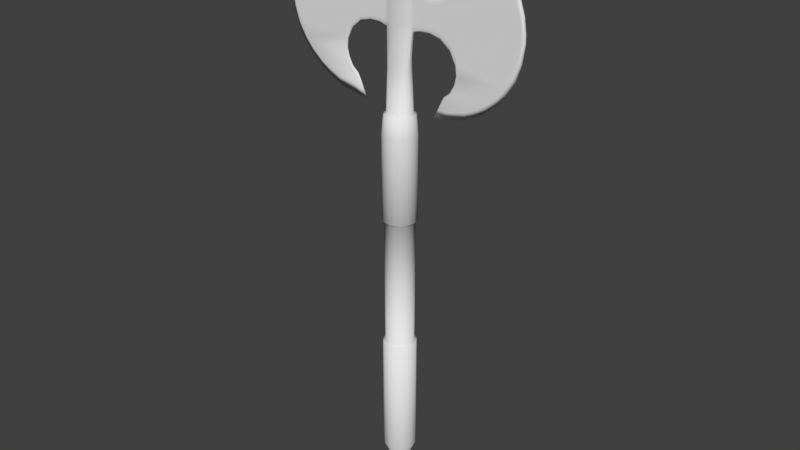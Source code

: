 # Source: Battle_axe.blend  (saved by Blender 2.79.0; exported with 4.5.12 LTS)
import bpy
from mathutils import Matrix  # noqa: F401  (used for matrix-valued properties, if any)

bpy.ops.wm.read_factory_settings(use_empty=True)
scene = bpy.context.scene
scene.name = 'Scene'

# ---- collections
col_collection_1 = bpy.data.collections.new('Collection 1'); scene.collection.children.link(col_collection_1)

# ---- images (referenced by path relative to the original .blend; pixels are not part of the script)
import os
ASSET_DIR = os.environ.get("B2B_ASSET_DIR", "")  # directory of the original .blend (textures are referenced by path, not embedded)
HERE = os.path.dirname(os.path.abspath(__file__))  # packed textures are extracted next to this script under _unpacked/

def load_image(name, relpath, width, height, colorspace="sRGB"):
    """Load a texture the original file referenced (path relative to the .blend, or extracted next to this script)."""
    p = next((c for c in (os.path.join(HERE, relpath), os.path.join(ASSET_DIR, relpath)) if relpath and os.path.exists(c)), "")
    if p:
        img = bpy.data.images.load(p, check_existing=True)
        img.name = name
    else:  # same state as the original file: an image datablock whose file is absent (Cycles renders it pink)
        img = bpy.data.images.new(name, width, height)
        img.source = "FILE"
        img.filepath = "//" + (relpath or name)
    img.colorspace_settings.name = colorspace
    return img
img_untitled = load_image('Untitled', '', 1024, 1024, 'sRGB')

# ---- materials (node trees are filled in below, after node groups)
mat_material = bpy.data.materials.new('Material')
mat_material.alpha_threshold = 0.0
mat_material.roughness = 0.5

# ---- material node trees
mat_material.use_nodes = True; mat_material.node_tree.nodes.clear()
_N = mat_material.node_tree.nodes; _L = mat_material.node_tree.links
n0 = _N.new('ShaderNodeOutputMaterial'); n0.name = 'Material Output'; n0.location = (300, 300)
n1 = _N.new('ShaderNodeBsdfDiffuse'); n1.name = 'Diffuse BSDF'; n1.location = (10, 300)
n2 = _N.new('ShaderNodeTexImage'); n2.name = 'Image Texture'; n2.location = (235, 181)
n2.width = 140
n2.image = img_untitled
_L.new(n1.outputs[0], n0.inputs[0])
n0.is_active_output = True

# ---- world
world_world = bpy.data.worlds.new('World'); scene.world = world_world
world_world.color = (0.05088, 0.05088, 0.05088)
world_world.use_sun_shadow = False
world_world.sun_shadow_jitter_overblur = 0.0
world_world.cycles.sampling_method = 'MANUAL'

# ---- meshes
me_cylinder_003 = bpy.data.meshes.new('Cylinder.003')
me_cylinder_003.from_pydata([(0.1809, -0.4539, -9.704), (0.3403, -0.3474, -9.704), (0.4468, -0.188, -9.704), (0.4842, 8.621e-08, -9.704), (0.4468, 0.188, -9.704), (0.3403, 0.3474, -9.704), (0.1809, 0.4539, -9.704), (0.2394, 0.5952, -9.13), (0.4484, 0.4555, -9.13), (0.5881, 0.2465, -9.13), (0.6371, 4.807e-08, -9.13), (0.5881, -0.2465, -9.13), (0.4484, -0.4555, -9.13), (0.2394, -0.5952, -9.13), (0.1835, 0.4601, -9.449), (0.3451, 0.3522, -9.449), (0.453, 0.1906, -9.449), (0.4909, 8.455e-08, -9.449), (0.453, -0.1906, -9.449), (0.3451, -0.3522, -9.449), (0.1835, -0.4601, -9.449), (0.1783, 0.4476, -9.958), (0.3355, 0.3426, -9.958), (0.4405, 0.1854, -9.958), (0.4774, 8.787e-08, -9.958), (0.4405, -0.1854, -9.958), (0.3355, -0.3426, -9.958), (0.1783, -0.4476, -9.958), (0.1411, 0.3578, -9.72), (0.2668, 0.2738, -9.72), (0.3507, 0.1482, -9.72), (0.3802, 1.128e-07, -9.72), (0.3507, -0.1482, -9.72), (0.2668, -0.2738, -9.72), (0.1411, -0.3578, -9.72), (0.1412, 0.3581, -9.826), (0.267, 0.2741, -9.826), (0.351, 0.1483, -9.826), (0.3805, 1.123e-07, -9.826), (0.351, -0.1483, -9.826), (0.267, -0.2741, -9.826), (0.1412, -0.3581, -9.826), (0.1796, 0.4506, -9.838), (0.3378, 0.3449, -9.838), (0.4435, 0.1867, -9.838), (0.4807, 8.805e-08, -9.838), (0.4435, -0.1867, -9.838), (0.3378, -0.3449, -9.838), (0.1796, -0.4506, -9.838), (0.2394, 0.5952, -4.402), (0.4484, 0.4555, -4.402), (0.5881, 0.2465, -4.402), (0.6371, 4.807e-08, -4.402), (0.5881, -0.2465, -4.402), (0.4484, -0.4555, -4.402), (0.2394, -0.5952, -4.402), (0.2054, 0.513, -4.361), (0.3855, 0.3926, -4.361), (0.5059, 0.2125, -4.361), (0.5482, 6.67e-08, -4.361), (0.5059, -0.2125, -4.361), (0.3855, -0.3926, -4.361), (0.2054, -0.513, -4.361), (0.2167, 0.5403, 0.6725), (0.4065, 0.4135, 0.6725), (0.5332, 0.2238, 0.6725), (0.5778, 6.05e-08, 0.6725), (0.5332, -0.2238, 0.6725), (0.4065, -0.4135, 0.6725), (0.2167, -0.5403, 0.6725), (0.2478, 0.6154, 0.7319), (0.4639, 0.471, 0.7319), (0.6083, 0.2549, 0.7319), (0.659, 3.9e-08, 0.7319), (0.6083, -0.2549, 0.7319), (0.4639, -0.471, 0.7319), (0.2478, -0.6154, 0.7319), (0.2441, 0.6065, 4.031), (0.4571, 0.4642, 4.031), (0.5994, 0.2512, 4.031), (0.6494, 4.3e-08, 4.031), (0.5994, -0.2512, 4.031), (0.4571, -0.4642, 4.031), (0.2441, -0.6065, 4.031), (0.2154, 0.5371, 4.749), (0.404, 0.4111, 4.749), (0.53, 0.2225, 4.749), (0.5742, 6.169e-08, 4.749), (0.53, -0.2225, 4.749), (0.404, -0.4111, 4.749), (0.2154, -0.5371, 4.749), (0.2129, 0.09534, 9.121), (0.3993, 0.07297, 9.121), (0.5239, 0.03949, 9.121), (0.6324, 1.679e-07, 9.151), (0.5239, -0.03949, 9.121), (0.3993, -0.07297, 9.121), (0.2129, -0.09534, 9.121), (0.02511, 0.002398, 10.95), (0.03236, 0.001836, 10.95), (0.0372, 0.0009935, 10.95), (0.0389, 1.69e-07, 10.95), (0.0372, -0.0009931, 10.95), (0.03236, -0.001835, 10.95), (0.02511, -0.002398, 10.95), (0.2138, 0.1168, 7.757), (0.401, 0.08939, 7.757), (0.5261, 0.04838, 7.757), (0.5886, 1.681e-07, 7.71), (0.5261, -0.04838, 7.757), (0.401, -0.08939, 7.757), (0.2138, -0.1168, 7.757), (0.2587, 0.3018, 6.362), (0.3647, 0.231, 6.362), (0.4355, 0.125, 6.362), (0.4603, 4.819e-08, 6.362), (0.4355, -0.125, 6.362), (0.3647, -0.231, 6.362), (0.2587, -0.3018, 6.362), (0.2003, -0.0517, 9.664), (0.376, -0.03957, 9.664), (0.4933, -0.02141, 9.664), (0.5345, 1.729e-07, 9.664), (0.4933, 0.02141, 9.664), (0.376, 0.03957, 9.664), (0.2003, 0.0517, 9.664), (0.08173, 0.06875, 9.512), (0.1541, 0.05262, 9.512), (0.2025, 0.02848, 9.512), (0.2195, 1.731e-07, 9.512), (0.2025, -0.02848, 9.512), (0.1541, -0.05262, 9.512), (0.08173, -0.06875, 9.512), (0.09825, 0.05175, 9.637), (0.1851, 0.03961, 9.637), (0.2431, 0.02144, 9.637), (0.2634, 1.729e-07, 9.637), (0.2431, -0.02144, 9.637), (0.1851, -0.03961, 9.637), (0.09825, -0.05175, 9.637), (0.1319, 0.09465, 9.307), (0.248, 0.07244, 9.307), (0.3256, 0.0392, 9.307), (0.368, 1.735e-07, 9.32), (0.3256, -0.0392, 9.307), (0.248, -0.07244, 9.307), (0.1319, -0.09465, 9.307), (0.8577, 0.03949, 8.966), (0.9674, 1.865e-07, 9.081), (0.8577, -0.03949, 8.966), (0.863, 0.03949, 7.868), (0.9619, 1.676e-07, 7.763), (0.863, -0.03949, 7.868), (1.211, 0.03949, 8.913), (1.28, 1.932e-07, 9.034), (1.211, -0.03949, 8.913), (1.248, 0.03949, 7.881), (1.309, 1.663e-07, 7.775), (1.248, -0.03949, 7.881), (1.699, 0.03949, 8.98), (1.712, 1.884e-07, 9.093), (1.699, -0.03949, 8.98), (1.702, 0.03949, 7.773), (1.719, 1.827e-07, 7.677), (1.702, -0.03949, 7.773), (2.058, 0.03949, 9.217), (2.03, 1.604e-07, 9.303), (2.058, -0.03949, 9.217), (2.106, 0.03949, 7.458), (2.083, 2.21e-07, 7.393), (2.106, -0.03949, 7.458), (2.383, 0.03949, 9.687), (2.318, 1.058e-07, 9.719), (2.383, -0.03949, 9.687), (2.355, 0.03949, 6.979), (2.308, 2.803e-07, 6.961), (2.355, -0.03949, 6.979), (2.456, 0.03949, 10.09), (2.382, 5.801e-08, 10.07), (2.456, -0.03949, 10.09), (2.401, 0.03949, 6.612), (2.35, 3.247e-07, 6.629), (2.401, -0.03949, 6.612), (4.315, 0.03949, 10.08), (4.387, 3.565e-08, 10.24), (4.315, -0.03949, 10.08), (4.273, 0.03949, 6.612), (4.342, 3.476e-07, 6.426), (4.273, -0.03949, 6.612), (4.575, 0.03949, 9.575), (4.674, 1.088e-07, 9.684), (4.575, -0.03949, 9.575), (4.566, 0.03949, 7.098), (4.663, 2.729e-07, 6.961), (4.566, -0.03949, 7.098), (4.758, 0.03949, 9.023), (4.875, 1.901e-07, 9.078), (4.758, -0.03949, 9.023), (4.749, 0.03949, 7.634), (4.865, 1.935e-07, 7.55), (4.749, -0.03949, 7.634), (4.836, 0.03949, 8.504), (4.961, 2.668e-07, 8.507), (4.836, -0.03949, 8.504), (4.841, 0.03949, 8.235), (4.966, 1.047e-07, 8.211), (4.841, -0.03949, 8.235), (2.4, 0.03949, 10.46), (2.333, 8.214e-08, 10.41), (2.4, -0.03949, 10.46), (4.048, 0.03949, 10.42), (4.093, 7.07e-08, 10.61), (4.048, -0.03949, 10.42), (2.236, 0.03949, 10.81), (2.187, 8.542e-08, 10.71), (2.236, -0.03949, 10.81), (3.709, 0.03949, 10.74), (3.721, 7.802e-08, 10.97), (3.709, -0.03949, 10.74), (2.059, 0.03949, 11.0), (2.031, 8.237e-08, 10.88), (2.059, -0.03949, 11.0), (3.303, 0.03949, 11.01), (3.303, 6.445e-08, 11.26), (3.303, -0.03949, 11.01), (1.979, 0.03949, 11.06), (1.96, 1.058e-07, 10.93), (1.979, -0.03949, 11.06), (3.255, 0.03949, 11.06), (3.255, 9.364e-08, 11.29), (3.255, -0.03949, 11.06), (1.864, 0.03949, 11.27), (1.858, 8.028e-08, 11.12), (1.864, -0.03949, 11.27), (2.722, 0.03949, 11.27), (2.636, 8.325e-08, 11.55), (2.722, -0.03949, 11.27), (1.782, 0.03949, 11.42), (1.602, 6.424e-08, 11.71), (1.782, -0.03949, 11.42), (2.381, 0.03949, 11.36), (2.261, 9.218e-08, 11.65), (2.381, -0.03949, 11.36), (2.319, 0.03949, 6.258), (2.276, 3.007e-07, 6.31), (2.319, -0.03949, 6.258), (3.971, 0.03949, 6.258), (4.01, 3.283e-07, 6.037), (3.971, -0.03949, 6.258), (2.14, 0.03949, 5.918), (2.114, 2.878e-07, 6.003), (2.14, -0.03949, 5.918), (3.576, 0.03949, 5.918), (3.575, 3.251e-07, 5.663), (3.576, -0.03949, 5.918), (1.878, 0.03949, 5.692), (1.878, 2.809e-07, 5.8), (1.878, -0.03949, 5.692), (3.223, 0.03949, 5.692), (3.187, 3.22e-07, 5.415), (3.223, -0.03949, 5.692), (1.759, 0.03949, 5.472), (1.771, 2.725e-07, 5.601), (1.759, -0.03949, 5.472), (2.76, 0.03949, 5.472), (2.678, 3.051e-07, 5.173), (2.76, -0.03949, 5.472), (1.678, 0.03949, 5.302), (1.487, 2.805e-07, 4.986), (1.678, -0.03949, 5.302), (2.03, 0.03949, 5.321), (1.875, 2.965e-07, 5.006), (2.03, -0.03949, 5.321), (0.2435, 0.3796, 4.805), (0.3768, 0.2905, 4.805), (0.4659, 0.1572, 4.805), (0.4971, 4.972e-08, 4.805), (0.4659, -0.1572, 4.805), (0.3768, -0.2905, 4.805), (0.2435, -0.3796, 4.805), (0.1257, -0.0366, 10.37), (0.2365, -0.02802, 10.37), (0.3106, -0.01516, 10.37), (0.3366, 1.724e-07, 10.37), (0.3106, 0.01516, 10.37), (0.2365, 0.02802, 10.37), (0.1257, 0.03661, 10.37), (0.6047, 0.04631, 7.783), (0.6018, 0.03949, 9.085), (0.6047, -0.04631, 7.783), (0.6018, -0.03949, 9.085), (0.6757, 1.68e-07, 7.723), (0.6923, 1.722e-07, 9.119), (0.213, 0.09793, 8.957), (0.3995, 0.07495, 8.957), (0.5242, 0.04056, 8.957), (0.5242, -0.04056, 8.957), (0.3995, -0.07495, 8.957), (0.213, -0.09793, 8.957), (0.8583, 0.03949, 8.834), (0.8583, -0.03949, 8.834), (1.215, 0.03949, 8.788), (1.215, -0.03949, 8.788), (1.7, 0.03949, 8.834), (1.7, -0.03949, 8.834), (2.064, 0.03949, 9.005), (2.064, -0.03949, 9.005), (2.38, 0.03949, 9.361), (2.38, -0.03949, 9.361), (2.449, 0.03949, 9.669), (2.449, -0.03949, 9.669), (4.31, 0.03949, 9.658), (4.31, -0.03949, 9.658), (4.574, 0.03949, 9.276), (4.574, -0.03949, 9.276), (4.757, 0.03949, 8.855), (4.757, -0.03949, 8.855), (4.837, 0.03949, 8.471), (4.961, 2.472e-07, 8.471), (4.837, -0.03949, 8.471), (0.6022, 0.04031, 8.928), (0.6022, -0.04031, 8.928), (0.2136, 0.114, 7.933), (0.4008, 0.08728, 7.933), (0.5258, 0.04723, 7.933), (0.5258, -0.04723, 7.933), (0.4008, -0.08728, 7.933), (0.2136, -0.114, 7.933), (0.8623, 0.03949, 8.01), (0.8623, -0.03949, 8.01), (1.243, 0.03949, 8.014), (1.243, -0.03949, 8.014), (1.702, 0.03949, 7.928), (1.702, -0.03949, 7.928), (2.1, 0.03949, 7.685), (2.1, -0.03949, 7.685), (2.358, 0.03949, 7.329), (2.358, -0.03949, 7.329), (2.408, 0.03949, 7.06), (2.408, -0.03949, 7.06), (4.279, 0.03949, 7.059), (4.279, -0.03949, 7.059), (4.567, 0.03949, 7.418), (4.567, -0.03949, 7.418), (4.75, 0.03949, 7.814), (4.75, -0.03949, 7.814), (4.84, 0.03949, 8.27), (4.965, 1.256e-07, 8.249), (4.84, -0.03949, 8.27), (0.6043, 0.04543, 7.951), (0.6043, -0.04543, 7.951), (0.0, 1.688e-07, 10.99), (-0.1809, -0.4539, -9.704), (-0.3403, -0.3474, -9.704), (-0.4468, -0.188, -9.704), (-0.4842, 8.621e-08, -9.704), (-0.4468, 0.188, -9.704), (-0.3403, 0.3474, -9.704), (-0.1809, 0.4539, -9.704), (-0.2394, 0.5952, -9.13), (-0.4484, 0.4555, -9.13), (-0.5881, 0.2465, -9.13), (-0.6371, 4.807e-08, -9.13), (-0.5881, -0.2465, -9.13), (-0.4484, -0.4555, -9.13), (-0.2394, -0.5952, -9.13), (-0.1835, 0.4601, -9.449), (-0.3451, 0.3522, -9.449), (-0.453, 0.1906, -9.449), (-0.4909, 8.455e-08, -9.449), (-0.453, -0.1906, -9.449), (-0.3451, -0.3522, -9.449), (-0.1835, -0.4601, -9.449), (-0.1783, 0.4476, -9.958), (-0.3355, 0.3426, -9.958), (-0.4405, 0.1854, -9.958), (-0.4774, 8.787e-08, -9.958), (-0.4405, -0.1854, -9.958), (-0.3355, -0.3426, -9.958), (-0.1783, -0.4476, -9.958), (-0.1411, 0.3578, -9.72), (-0.2668, 0.2738, -9.72), (-0.3507, 0.1482, -9.72), (-0.3802, 1.128e-07, -9.72), (-0.3507, -0.1482, -9.72), (-0.2668, -0.2738, -9.72), (-0.1411, -0.3578, -9.72), (-0.1412, 0.3581, -9.826), (-0.267, 0.2741, -9.826), (-0.351, 0.1483, -9.826), (-0.3805, 1.123e-07, -9.826), (-0.351, -0.1483, -9.826), (-0.267, -0.2741, -9.826), (-0.1412, -0.3581, -9.826), (-0.1796, 0.4506, -9.838), (-0.3378, 0.3449, -9.838), (-0.4435, 0.1867, -9.838), (-0.4807, 8.805e-08, -9.838), (-0.4435, -0.1867, -9.838), (-0.3378, -0.3449, -9.838), (-0.1796, -0.4506, -9.838), (-0.2394, 0.5952, -4.402), (-0.4484, 0.4555, -4.402), (-0.5881, 0.2465, -4.402), (-0.6371, 4.807e-08, -4.402), (-0.5881, -0.2465, -4.402), (-0.4484, -0.4555, -4.402), (-0.2394, -0.5952, -4.402), (-0.2054, 0.513, -4.361), (-0.3855, 0.3926, -4.361), (-0.5059, 0.2125, -4.361), (-0.5482, 6.67e-08, -4.361), (-0.5059, -0.2125, -4.361), (-0.3855, -0.3926, -4.361), (-0.2054, -0.513, -4.361), (-0.2167, 0.5403, 0.6725), (-0.4065, 0.4135, 0.6725), (-0.5332, 0.2238, 0.6725), (-0.5778, 6.05e-08, 0.6725), (-0.5332, -0.2238, 0.6725), (-0.4065, -0.4135, 0.6725), (-0.2167, -0.5403, 0.6725), (-0.2478, 0.6154, 0.7319), (-0.4639, 0.471, 0.7319), (-0.6083, 0.2549, 0.7319), (-0.659, 3.9e-08, 0.7319), (-0.6083, -0.2549, 0.7319), (-0.4639, -0.471, 0.7319), (-0.2478, -0.6154, 0.7319), (-0.2441, 0.6065, 4.031), (-0.4571, 0.4642, 4.031), (-0.5994, 0.2512, 4.031), (-0.6494, 4.3e-08, 4.031), (-0.5994, -0.2512, 4.031), (-0.4571, -0.4642, 4.031), (-0.2441, -0.6065, 4.031), (-0.2154, 0.5371, 4.749), (-0.404, 0.4111, 4.749), (-0.53, 0.2225, 4.749), (-0.5742, 6.169e-08, 4.749), (-0.53, -0.2225, 4.749), (-0.404, -0.4111, 4.749), (-0.2154, -0.5371, 4.749), (-0.2129, 0.09534, 9.121), (-0.3993, 0.07297, 9.121), (-0.5239, 0.03949, 9.121), (-0.6324, 1.679e-07, 9.151), (-0.5239, -0.03949, 9.121), (-0.3993, -0.07297, 9.121), (-0.2129, -0.09534, 9.121), (-0.02511, 0.002398, 10.95), (-0.03236, 0.001836, 10.95), (-0.0372, 0.0009935, 10.95), (-0.0389, 1.69e-07, 10.95), (-0.0372, -0.0009931, 10.95), (-0.03236, -0.001835, 10.95), (-0.02511, -0.002398, 10.95), (-0.2138, 0.1168, 7.757), (-0.401, 0.08939, 7.757), (-0.5261, 0.04838, 7.757), (-0.5886, 1.681e-07, 7.71), (-0.5261, -0.04838, 7.757), (-0.401, -0.08939, 7.757), (-0.2138, -0.1168, 7.757), (-0.2587, 0.3018, 6.362), (-0.3647, 0.231, 6.362), (-0.4355, 0.125, 6.362), (-0.4603, 4.819e-08, 6.362), (-0.4355, -0.125, 6.362), (-0.3647, -0.231, 6.362), (-0.2587, -0.3018, 6.362), (0.0, 1.83e-07, -10.79), (0.0, 0.05595, 9.664), (0.0, -0.05595, 9.664), (-0.2003, -0.0517, 9.664), (-0.376, -0.03957, 9.664), (-0.4933, -0.02141, 9.664), (-0.5345, 1.729e-07, 9.664), (-0.4933, 0.02141, 9.664), (-0.376, 0.03957, 9.664), (0.0, -0.4912, -9.704), (-0.2003, 0.0517, 9.664), (0.0, 0.4912, -9.704), (0.0, 0.6442, -9.13), (0.0, -0.6442, -9.13), (0.0, -0.498, -9.449), (0.0, 0.498, -9.449), (0.0, -0.4845, -9.958), (0.0, 0.4845, -9.958), (0.0, -0.3873, -9.72), (0.0, 0.3873, -9.72), (0.0, -0.3876, -9.826), (0.0, 0.3876, -9.826), (0.0, -0.4877, -9.838), (0.0, 0.4877, -9.838), (0.0, 0.6442, -4.402), (0.0, -0.6442, -4.402), (0.0, 0.5553, -4.361), (0.0, -0.5553, -4.361), (0.0, 0.5848, 0.6725), (0.0, -0.5848, 0.6725), (0.0, 0.6661, 0.7319), (0.0, -0.6661, 0.7319), (0.0, 0.6564, 4.031), (0.0, -0.6564, 4.031), (0.0, 0.5813, 4.749), (0.0, -0.5813, 4.749), (0.0, 0.1032, 9.121), (0.0, -0.1032, 9.121), (0.0, 0.002596, 10.95), (0.0, -0.002595, 10.95), (0.0, -0.1264, 7.757), (0.0, 0.1264, 7.757), (0.0, -0.3267, 6.362), (0.0, 0.3267, 6.362), (-0.08173, 0.06875, 9.512), (-0.1541, 0.05262, 9.512), (-0.2025, 0.02848, 9.512), (-0.2195, 1.731e-07, 9.512), (-0.2025, -0.02848, 9.512), (-0.1541, -0.05262, 9.512), (-0.08173, -0.06875, 9.512), (0.0, -0.07441, 9.512), (0.0, 0.07441, 9.512), (0.0, 0.05602, 9.637), (-0.09825, 0.05175, 9.637), (-0.1851, 0.03961, 9.637), (-0.2431, 0.02144, 9.637), (-0.2634, 1.729e-07, 9.637), (-0.2431, -0.02144, 9.637), (-0.1851, -0.03961, 9.637), (-0.09825, -0.05175, 9.637), (0.0, -0.05602, 9.637), (-0.1319, 0.09465, 9.307), (-0.248, 0.07244, 9.307), (-0.3256, 0.0392, 9.307), (-0.368, 1.735e-07, 9.32), (-0.3256, -0.0392, 9.307), (-0.248, -0.07244, 9.307), (-0.1319, -0.09465, 9.307), (0.0, -0.1024, 9.307), (0.0, 0.1024, 9.307), (-0.8577, 0.03949, 8.966), (-0.9674, 1.865e-07, 9.081), (-0.8577, -0.03949, 8.966), (-0.863, 0.03949, 7.868), (-0.9619, 1.676e-07, 7.763), (-0.863, -0.03949, 7.868), (-1.211, 0.03949, 8.913), (-1.28, 1.932e-07, 9.034), (-1.211, -0.03949, 8.913), (-1.248, 0.03949, 7.881), (-1.309, 1.663e-07, 7.775), (-1.248, -0.03949, 7.881), (-1.699, 0.03949, 8.98), (-1.712, 1.884e-07, 9.093), (-1.699, -0.03949, 8.98), (-1.702, 0.03949, 7.773), (-1.719, 1.827e-07, 7.677), (-1.702, -0.03949, 7.773), (-2.058, 0.03949, 9.217), (-2.03, 1.604e-07, 9.303), (-2.058, -0.03949, 9.217), (-2.106, 0.03949, 7.458), (-2.083, 2.21e-07, 7.393), (-2.106, -0.03949, 7.458), (-2.383, 0.03949, 9.687), (-2.318, 1.058e-07, 9.719), (-2.383, -0.03949, 9.687), (-2.355, 0.03949, 6.979), (-2.308, 2.803e-07, 6.961), (-2.355, -0.03949, 6.979), (-2.456, 0.03949, 10.09), (-2.382, 5.801e-08, 10.07), (-2.456, -0.03949, 10.09), (-2.401, 0.03949, 6.612), (-2.35, 3.247e-07, 6.629), (-2.401, -0.03949, 6.612), (-4.315, 0.03949, 10.08), (-4.387, 3.565e-08, 10.24), (-4.315, -0.03949, 10.08), (-4.273, 0.03949, 6.612), (-4.342, 3.476e-07, 6.426), (-4.273, -0.03949, 6.612), (-4.575, 0.03949, 9.575), (-4.674, 1.088e-07, 9.684), (-4.575, -0.03949, 9.575), (-4.566, 0.03949, 7.098), (-4.663, 2.729e-07, 6.961), (-4.566, -0.03949, 7.098), (-4.758, 0.03949, 9.023), (-4.875, 1.901e-07, 9.078), (-4.758, -0.03949, 9.023), (-4.749, 0.03949, 7.634), (-4.865, 1.935e-07, 7.55), (-4.749, -0.03949, 7.634), (-4.836, 0.03949, 8.504), (-4.961, 2.668e-07, 8.507), (-4.836, -0.03949, 8.504), (-4.841, 0.03949, 8.235), (-4.966, 1.047e-07, 8.211), (-4.841, -0.03949, 8.235), (-2.4, 0.03949, 10.46), (-2.333, 8.214e-08, 10.41), (-2.4, -0.03949, 10.46), (-4.048, 0.03949, 10.42), (-4.093, 7.07e-08, 10.61), (-4.048, -0.03949, 10.42), (-2.236, 0.03949, 10.81), (-2.187, 8.542e-08, 10.71), (-2.236, -0.03949, 10.81), (-3.709, 0.03949, 10.74), (-3.721, 7.802e-08, 10.97), (-3.709, -0.03949, 10.74), (-2.059, 0.03949, 11.0), (-2.031, 8.237e-08, 10.88), (-2.059, -0.03949, 11.0), (-3.303, 0.03949, 11.01), (-3.303, 6.445e-08, 11.26), (-3.303, -0.03949, 11.01), (-1.979, 0.03949, 11.06), (-1.96, 1.058e-07, 10.93), (-1.979, -0.03949, 11.06), (-3.255, 0.03949, 11.06), (-3.255, 9.364e-08, 11.29), (-3.255, -0.03949, 11.06), (-1.864, 0.03949, 11.27), (-1.858, 8.028e-08, 11.12), (-1.864, -0.03949, 11.27), (-2.722, 0.03949, 11.27), (-2.636, 8.325e-08, 11.55), (-2.722, -0.03949, 11.27), (-1.782, 0.03949, 11.42), (-1.602, 6.424e-08, 11.71), (-1.782, -0.03949, 11.42), (-2.381, 0.03949, 11.36), (-2.261, 9.218e-08, 11.65), (-2.381, -0.03949, 11.36), (-2.319, 0.03949, 6.258), (-2.276, 3.007e-07, 6.31), (-2.319, -0.03949, 6.258), (-3.971, 0.03949, 6.258), (-4.01, 3.283e-07, 6.037), (-3.971, -0.03949, 6.258), (-2.14, 0.03949, 5.918), (-2.114, 2.878e-07, 6.003), (-2.14, -0.03949, 5.918), (-3.576, 0.03949, 5.918), (-3.575, 3.251e-07, 5.663), (-3.576, -0.03949, 5.918), (-1.878, 0.03949, 5.692), (-1.878, 2.809e-07, 5.8), (-1.878, -0.03949, 5.692), (-3.223, 0.03949, 5.692), (-3.187, 3.22e-07, 5.415), (-3.223, -0.03949, 5.692), (-1.759, 0.03949, 5.472), (-1.771, 2.725e-07, 5.601), (-1.759, -0.03949, 5.472), (-2.76, 0.03949, 5.472), (-2.678, 3.051e-07, 5.173), (-2.76, -0.03949, 5.472), (-1.678, 0.03949, 5.302), (-1.487, 2.805e-07, 4.986), (-1.678, -0.03949, 5.302), (-2.03, 0.03949, 5.321), (-1.875, 2.965e-07, 5.006), (-2.03, -0.03949, 5.321), (-0.2435, 0.3796, 4.805), (-0.3768, 0.2905, 4.805), (-0.4659, 0.1572, 4.805), (-0.4971, 4.972e-08, 4.805), (-0.4659, -0.1572, 4.805), (-0.3768, -0.2905, 4.805), (-0.2435, -0.3796, 4.805), (0.0, -0.4108, 4.805), (0.0, 0.4108, 4.805), (0.0, 0.03962, 10.37), (0.0, -0.03962, 10.37), (-0.1257, -0.0366, 10.37), (-0.2365, -0.02802, 10.37), (-0.3106, -0.01516, 10.37), (-0.3366, 1.724e-07, 10.37), (-0.3106, 0.01516, 10.37), (-0.2365, 0.02802, 10.37), (-0.1257, 0.03661, 10.37), (-0.6047, 0.04631, 7.783), (-0.6018, 0.03949, 9.085), (-0.6047, -0.04631, 7.783), (-0.6018, -0.03949, 9.085), (-0.6757, 1.68e-07, 7.723), (-0.6923, 1.722e-07, 9.119), (0.0, 0.106, 8.957), (-0.213, 0.09793, 8.957), (-0.3995, 0.07495, 8.957), (-0.5242, 0.04056, 8.957), (-0.5242, -0.04056, 8.957), (-0.3995, -0.07495, 8.957), (-0.213, -0.09793, 8.957), (0.0, -0.106, 8.957), (-0.8583, 0.03949, 8.834), (-0.8583, -0.03949, 8.834), (-1.215, 0.03949, 8.788), (-1.215, -0.03949, 8.788), (-1.7, 0.03949, 8.834), (-1.7, -0.03949, 8.834), (-2.064, 0.03949, 9.005), (-2.064, -0.03949, 9.005), (-2.38, 0.03949, 9.361), (-2.38, -0.03949, 9.361), (-2.449, 0.03949, 9.669), (-2.449, -0.03949, 9.669), (-4.31, 0.03949, 9.658), (-4.31, -0.03949, 9.658), (-4.574, 0.03949, 9.276), (-4.574, -0.03949, 9.276), (-4.757, 0.03949, 8.855), (-4.757, -0.03949, 8.855), (-4.837, 0.03949, 8.471), (-4.961, 2.472e-07, 8.471), (-4.837, -0.03949, 8.471), (-0.6022, 0.04031, 8.928), (-0.6022, -0.04031, 8.928), (-0.2136, 0.114, 7.933), (-0.4008, 0.08728, 7.933), (-0.5258, 0.04723, 7.933), (-0.5258, -0.04723, 7.933), (-0.4008, -0.08728, 7.933), (-0.2136, -0.114, 7.933), (0.0, -0.1234, 7.933), (-0.8623, 0.03949, 8.01), (-0.8623, -0.03949, 8.01), (-1.243, 0.03949, 8.014), (-1.243, -0.03949, 8.014), (-1.702, 0.03949, 7.928), (-1.702, -0.03949, 7.928), (-2.1, 0.03949, 7.685), (-2.1, -0.03949, 7.685), (-2.358, 0.03949, 7.329), (-2.358, -0.03949, 7.329), (-2.408, 0.03949, 7.06), (-2.408, -0.03949, 7.06), (-4.279, 0.03949, 7.059), (-4.279, -0.03949, 7.059), (-4.567, 0.03949, 7.418), (-4.567, -0.03949, 7.418), (-4.75, 0.03949, 7.814), (-4.75, -0.03949, 7.814), (-4.84, 0.03949, 8.27), (-4.965, 1.256e-07, 8.249), (-4.84, -0.03949, 8.27), (-0.6043, 0.04543, 7.951), (0.0, 0.1234, 7.933), (-0.6043, -0.04543, 7.951)], [], [(692, 507, 91, 293), (351, 100, 99), (351, 101, 100), (351, 102, 101), (351, 103, 102), (351, 104, 103), (351, 510, 104), (523, 524, 133, 126), (490, 482, 6, 28), (494, 42, 21, 488), (20, 13, 484, 485), (19, 12, 13, 20), (18, 11, 12, 19), (17, 10, 11, 18), (16, 9, 10, 17), (15, 8, 9, 16), (14, 7, 8, 15), (471, 488, 21), (486, 14, 6, 482), (14, 15, 5, 6), (15, 16, 4, 5), (16, 17, 3, 4), (17, 18, 2, 3), (18, 19, 1, 2), (19, 20, 0, 1), (490, 28, 35, 492), (471, 27, 487), (471, 26, 27), (471, 25, 26), (471, 24, 25), (471, 23, 24), (471, 22, 23), (471, 21, 22), (6, 5, 29, 28), (5, 4, 30, 29), (4, 3, 31, 30), (3, 2, 32, 31), (2, 1, 33, 32), (1, 0, 34, 33), (483, 495, 49, 7), (35, 28, 29, 36), (494, 492, 35, 42), (41, 34, 489, 491), (40, 33, 34, 41), (39, 32, 33, 40), (38, 31, 32, 39), (37, 30, 31, 38), (36, 29, 30, 37), (36, 37, 44, 43), (37, 38, 45, 44), (38, 39, 46, 45), (39, 40, 47, 46), (40, 41, 48, 47), (41, 491, 493, 48), (495, 497, 56, 49), (35, 36, 43, 42), (21, 42, 43, 22), (20, 485, 480, 0), (27, 48, 493, 487), (26, 47, 48, 27), (25, 46, 47, 26), (24, 45, 46, 25), (23, 44, 45, 24), (22, 43, 44, 23), (486, 483, 7, 14), (13, 55, 496, 484), (12, 54, 55, 13), (11, 53, 54, 12), (10, 52, 53, 11), (9, 51, 52, 10), (8, 50, 51, 9), (7, 49, 50, 8), (497, 499, 63, 56), (55, 62, 498, 496), (54, 61, 62, 55), (53, 60, 61, 54), (52, 59, 60, 53), (51, 58, 59, 52), (50, 57, 58, 51), (49, 56, 57, 50), (499, 501, 70, 63), (62, 69, 500, 498), (61, 68, 69, 62), (60, 67, 68, 61), (59, 66, 67, 60), (58, 65, 66, 59), (57, 64, 65, 58), (56, 63, 64, 57), (501, 503, 77, 70), (69, 76, 502, 500), (68, 75, 76, 69), (67, 74, 75, 68), (66, 73, 74, 67), (65, 72, 73, 66), (64, 71, 72, 65), (63, 70, 71, 64), (503, 505, 84, 77), (76, 83, 504, 502), (75, 82, 83, 76), (74, 81, 82, 75), (73, 80, 81, 74), (72, 79, 80, 73), (71, 78, 79, 72), (70, 77, 78, 71), (676, 514, 112, 273), (83, 90, 506, 504), (82, 89, 90, 83), (81, 88, 89, 82), (80, 87, 88, 81), (79, 86, 87, 80), (78, 85, 86, 79), (77, 84, 85, 78), (512, 105, 112, 514), (298, 97, 508, 699), (297, 96, 97, 298), (350, 289, 152, 329), (291, 287, 150, 151), (96, 296, 95), (320, 288, 147, 299), (291, 151, 152, 289), (293, 91, 92, 294), (281, 103, 104, 280), (282, 102, 103, 281), (283, 101, 102, 282), (284, 100, 101, 283), (285, 99, 100, 284), (286, 98, 99, 285), (677, 509, 98, 286), (351, 99, 98), (105, 106, 113, 112), (106, 107, 114, 113), (107, 108, 115, 114), (108, 109, 116, 115), (109, 110, 117, 116), (110, 111, 118, 117), (111, 511, 513, 118), (280, 104, 510, 678), (541, 140, 91, 507), (279, 118, 513, 675), (278, 117, 118, 279), (277, 116, 117, 278), (276, 115, 116, 277), (275, 114, 115, 276), (274, 113, 114, 275), (273, 112, 113, 274), (124, 134, 133, 125), (123, 135, 134, 124), (122, 136, 135, 123), (121, 137, 136, 122), (120, 138, 137, 121), (119, 139, 138, 120), (119, 473, 532, 139), (541, 523, 126, 140), (150, 156, 157, 151), (146, 132, 522, 540), (145, 131, 132, 146), (144, 130, 131, 145), (143, 129, 130, 144), (142, 128, 129, 143), (141, 127, 128, 142), (140, 126, 127, 141), (125, 133, 524, 472), (132, 139, 532, 522), (131, 138, 139, 132), (130, 137, 138, 131), (129, 136, 137, 130), (128, 135, 136, 129), (127, 134, 135, 128), (126, 133, 134, 127), (140, 141, 92, 91), (141, 142, 93, 92), (142, 143, 94, 93), (143, 144, 95, 94), (144, 145, 96, 95), (145, 146, 97, 96), (146, 540, 508, 97), (351, 98, 509), (147, 148, 154, 153), (299, 147, 153, 301), (152, 151, 157, 158), (292, 148, 147, 288), (292, 290, 149, 148), (148, 149, 155, 154), (331, 158, 164, 333), (153, 154, 160, 159), (155, 161, 160, 154), (301, 153, 159, 303), (329, 152, 158, 331), (158, 157, 163, 164), (333, 164, 170, 335), (159, 160, 166, 165), (161, 167, 166, 160), (303, 159, 165, 305), (157, 156, 162, 163), (167, 173, 172, 166), (169, 168, 174, 175), (165, 166, 172, 171), (335, 170, 176, 337), (164, 163, 169, 170), (163, 162, 168, 169), (175, 181, 182, 176), (175, 174, 180, 181), (172, 173, 179, 178), (169, 175, 176, 170), (186, 187, 247, 246), (305, 165, 171, 307), (184, 183, 210, 211), (188, 182, 245, 248), (185, 184, 211, 212), (187, 188, 248, 247), (184, 190, 189, 183), (307, 171, 177, 309), (337, 176, 182, 339), (188, 187, 193, 194), (181, 244, 245, 182), (186, 192, 193, 187), (172, 178, 177, 171), (309, 177, 183, 311), (192, 198, 199, 193), (183, 177, 207, 210), (339, 182, 188, 341), (313, 189, 195, 315), (194, 193, 199, 200), (190, 196, 195, 189), (184, 185, 191, 190), (311, 183, 189, 313), (198, 204, 205, 199), (341, 188, 194, 343), (315, 195, 201, 317), (200, 199, 205, 206), (196, 202, 201, 195), (190, 191, 197, 196), (317, 201, 202, 318), (343, 194, 200, 345), (196, 197, 203, 202), (318, 202, 203, 319), (209, 215, 214, 208), (345, 200, 206, 348), (207, 208, 214, 213), (212, 211, 217, 218), (178, 208, 207, 177), (209, 212, 218, 215), (178, 179, 209, 208), (215, 221, 220, 214), (179, 185, 212, 209), (213, 214, 220, 219), (218, 217, 223, 224), (211, 210, 216, 217), (215, 218, 224, 221), (224, 223, 229, 230), (210, 207, 213, 216), (223, 222, 228, 229), (220, 221, 227, 226), (217, 216, 222, 223), (230, 229, 235, 236), (216, 213, 219, 222), (226, 227, 233, 232), (219, 220, 226, 225), (222, 219, 225, 228), (232, 238, 237, 231), (221, 224, 230, 227), (234, 231, 237, 240), (226, 232, 231, 225), (232, 233, 239, 238), (228, 225, 231, 234), (229, 228, 234, 235), (238, 241, 240, 237), (227, 230, 236, 233), (238, 239, 242, 241), (236, 235, 241, 242), (235, 234, 240, 241), (243, 249, 250, 244), (233, 236, 242, 239), (245, 244, 250, 251), (248, 245, 251, 254), (243, 246, 252, 249), (181, 180, 243, 244), (180, 186, 246, 243), (246, 247, 253, 252), (253, 254, 260, 259), (251, 250, 256, 257), (254, 251, 257, 260), (249, 252, 258, 255), (247, 248, 254, 253), (258, 259, 265, 264), (259, 260, 266, 265), (256, 255, 261, 262), (252, 253, 259, 258), (250, 249, 255, 256), (265, 266, 272, 271), (264, 265, 271, 270), (256, 262, 263, 257), (262, 268, 269, 263), (268, 271, 272, 269), (255, 258, 264, 261), (260, 257, 263, 266), (262, 261, 267, 268), (268, 267, 270, 271), (261, 264, 270, 267), (266, 263, 269, 272), (0, 480, 489, 34), (84, 273, 274, 85), (85, 274, 275, 86), (86, 275, 276, 87), (87, 276, 277, 88), (88, 277, 278, 89), (89, 278, 279, 90), (90, 279, 675, 506), (505, 676, 273, 84), (119, 280, 678, 473), (472, 677, 286, 125), (125, 286, 285, 124), (124, 285, 284, 123), (123, 284, 283, 122), (122, 283, 282, 121), (121, 282, 281, 120), (120, 281, 280, 119), (94, 95, 290, 292), (94, 292, 288, 93), (108, 291, 289, 109), (295, 93, 288, 320), (108, 107, 287, 291), (325, 109, 289, 350), (95, 296, 321, 290), (324, 295, 320, 349), (197, 316, 319, 203), (347, 318, 319, 348), (191, 314, 316, 197), (346, 317, 318, 347), (344, 315, 317, 346), (185, 312, 314, 191), (340, 311, 313, 342), (342, 313, 315, 344), (179, 310, 312, 185), (309, 311, 307), (173, 308, 310, 179), (337, 341, 312, 308), (334, 305, 307, 336), (167, 306, 308, 173), (332, 303, 305, 334), (161, 304, 306, 167), (149, 300, 302, 155), (330, 301, 303, 332), (155, 302, 304, 161), (328, 299, 301, 330), (322, 293, 294, 323), (323, 294, 295, 324), (349, 320, 299, 328), (325, 296, 297, 326), (290, 321, 300, 149), (326, 297, 298, 327), (327, 298, 699, 729), (752, 692, 293, 322), (512, 752, 322, 105), (111, 327, 729, 511), (110, 326, 327, 111), (109, 325, 326, 110), (287, 349, 328, 150), (106, 323, 324, 107), (105, 322, 323, 106), (150, 328, 330, 156), (156, 330, 332, 162), (162, 332, 334, 168), (168, 334, 336, 174), (174, 336, 338, 180), (180, 338, 340, 186), (192, 342, 344, 198), (186, 340, 342, 192), (198, 344, 346, 204), (204, 346, 347, 205), (205, 347, 348, 206), (107, 324, 349, 287), (296, 325, 350, 321), (316, 345, 348, 319), (314, 343, 345, 316), (312, 341, 343, 314), (341, 337, 339), (310, 308, 312), (306, 335, 337, 308), (304, 333, 335, 306), (300, 329, 331, 302), (302, 331, 333, 304), (321, 350, 329, 300), (338, 336, 340), (336, 307, 311, 340), (297, 296, 96), (93, 295, 92), (294, 92, 295), (692, 693, 443, 507), (351, 451, 452), (351, 452, 453), (351, 453, 454), (351, 454, 455), (351, 455, 456), (351, 456, 510), (523, 515, 525, 524), (490, 380, 358, 482), (494, 488, 373, 394), (372, 485, 484, 365), (371, 372, 365, 364), (370, 371, 364, 363), (369, 370, 363, 362), (368, 369, 362, 361), (367, 368, 361, 360), (366, 367, 360, 359), (471, 373, 488), (486, 482, 358, 366), (366, 358, 357, 367), (367, 357, 356, 368), (368, 356, 355, 369), (369, 355, 354, 370), (370, 354, 353, 371), (371, 353, 352, 372), (490, 492, 387, 380), (471, 487, 379), (471, 379, 378), (471, 378, 377), (471, 377, 376), (471, 376, 375), (471, 375, 374), (471, 374, 373), (358, 380, 381, 357), (357, 381, 382, 356), (356, 382, 383, 355), (355, 383, 384, 354), (354, 384, 385, 353), (353, 385, 386, 352), (483, 359, 401, 495), (387, 388, 381, 380), (494, 394, 387, 492), (393, 491, 489, 386), (392, 393, 386, 385), (391, 392, 385, 384), (390, 391, 384, 383), (389, 390, 383, 382), (388, 389, 382, 381), (388, 395, 396, 389), (389, 396, 397, 390), (390, 397, 398, 391), (391, 398, 399, 392), (392, 399, 400, 393), (393, 400, 493, 491), (495, 401, 408, 497), (387, 394, 395, 388), (373, 374, 395, 394), (372, 352, 480, 485), (379, 487, 493, 400), (378, 379, 400, 399), (377, 378, 399, 398), (376, 377, 398, 397), (375, 376, 397, 396), (374, 375, 396, 395), (486, 366, 359, 483), (365, 484, 496, 407), (364, 365, 407, 406), (363, 364, 406, 405), (362, 363, 405, 404), (361, 362, 404, 403), (360, 361, 403, 402), (359, 360, 402, 401), (497, 408, 415, 499), (407, 496, 498, 414), (406, 407, 414, 413), (405, 406, 413, 412), (404, 405, 412, 411), (403, 404, 411, 410), (402, 403, 410, 409), (401, 402, 409, 408), (499, 415, 422, 501), (414, 498, 500, 421), (413, 414, 421, 420), (412, 413, 420, 419), (411, 412, 419, 418), (410, 411, 418, 417), (409, 410, 417, 416), (408, 409, 416, 415), (501, 422, 429, 503), (421, 500, 502, 428), (420, 421, 428, 427), (419, 420, 427, 426), (418, 419, 426, 425), (417, 418, 425, 424), (416, 417, 424, 423), (415, 416, 423, 422), (503, 429, 436, 505), (428, 502, 504, 435), (427, 428, 435, 434), (426, 427, 434, 433), (425, 426, 433, 432), (424, 425, 432, 431), (423, 424, 431, 430), (422, 423, 430, 429), (676, 668, 464, 514), (435, 504, 506, 442), (434, 435, 442, 441), (433, 434, 441, 440), (432, 433, 440, 439), (431, 432, 439, 438), (430, 431, 438, 437), (429, 430, 437, 436), (512, 514, 464, 457), (698, 699, 508, 449), (697, 698, 449, 448), (753, 731, 547, 688), (690, 546, 545, 686), (448, 447, 696), (721, 700, 542, 687), (690, 688, 547, 546), (693, 694, 444, 443), (680, 679, 456, 455), (681, 680, 455, 454), (682, 681, 454, 453), (683, 682, 453, 452), (684, 683, 452, 451), (685, 684, 451, 450), (677, 685, 450, 509), (351, 450, 451), (457, 464, 465, 458), (458, 465, 466, 459), (459, 466, 467, 460), (460, 467, 468, 461), (461, 468, 469, 462), (462, 469, 470, 463), (463, 470, 513, 511), (679, 678, 510, 456), (541, 507, 443, 533), (674, 675, 513, 470), (673, 674, 470, 469), (672, 673, 469, 468), (671, 672, 468, 467), (670, 671, 467, 466), (669, 670, 466, 465), (668, 669, 465, 464), (479, 481, 525, 526), (478, 479, 526, 527), (477, 478, 527, 528), (476, 477, 528, 529), (475, 476, 529, 530), (474, 475, 530, 531), (474, 531, 532, 473), (541, 533, 515, 523), (545, 546, 552, 551), (539, 540, 522, 521), (538, 539, 521, 520), (537, 538, 520, 519), (536, 537, 519, 518), (535, 536, 518, 517), (534, 535, 517, 516), (533, 534, 516, 515), (481, 472, 524, 525), (521, 522, 532, 531), (520, 521, 531, 530), (519, 520, 530, 529), (518, 519, 529, 528), (517, 518, 528, 527), (516, 517, 527, 526), (515, 516, 526, 525), (533, 443, 444, 534), (534, 444, 445, 535), (535, 445, 446, 536), (536, 446, 447, 537), (537, 447, 448, 538), (538, 448, 449, 539), (539, 449, 508, 540), (351, 509, 450), (542, 548, 549, 543), (700, 702, 548, 542), (547, 553, 552, 546), (691, 687, 542, 543), (691, 543, 544, 689), (543, 549, 550, 544), (733, 735, 559, 553), (548, 554, 555, 549), (550, 549, 555, 556), (702, 704, 554, 548), (731, 733, 553, 547), (553, 559, 558, 552), (735, 737, 565, 559), (554, 560, 561, 555), (556, 555, 561, 562), (704, 706, 560, 554), (552, 558, 557, 551), (562, 561, 567, 568), (564, 570, 569, 563), (560, 566, 567, 561), (737, 739, 571, 565), (559, 565, 564, 558), (558, 564, 563, 557), (570, 571, 577, 576), (570, 576, 575, 569), (567, 573, 574, 568), (564, 565, 571, 570), (581, 641, 642, 582), (706, 708, 566, 560), (579, 606, 605, 578), (583, 643, 640, 577), (580, 607, 606, 579), (582, 642, 643, 583), (579, 578, 584, 585), (708, 710, 572, 566), (739, 741, 577, 571), (583, 589, 588, 582), (576, 577, 640, 639), (581, 582, 588, 587), (567, 566, 572, 573), (710, 712, 578, 572), (587, 588, 594, 593), (578, 605, 602, 572), (741, 743, 583, 577), (714, 716, 590, 584), (589, 595, 594, 588), (585, 584, 590, 591), (579, 585, 586, 580), (712, 714, 584, 578), (593, 594, 600, 599), (743, 745, 589, 583), (716, 718, 596, 590), (595, 601, 600, 594), (591, 590, 596, 597), (585, 591, 592, 586), (718, 719, 597, 596), (745, 747, 595, 589), (591, 597, 598, 592), (719, 720, 598, 597), (604, 603, 609, 610), (747, 750, 601, 595), (602, 608, 609, 603), (607, 613, 612, 606), (573, 572, 602, 603), (604, 610, 613, 607), (573, 603, 604, 574), (610, 609, 615, 616), (574, 604, 607, 580), (608, 614, 615, 609), (613, 619, 618, 612), (606, 612, 611, 605), (610, 616, 619, 613), (619, 625, 624, 618), (605, 611, 608, 602), (618, 624, 623, 617), (615, 621, 622, 616), (612, 618, 617, 611), (625, 631, 630, 624), (611, 617, 614, 608), (621, 627, 628, 622), (614, 620, 621, 615), (617, 623, 620, 614), (627, 626, 632, 633), (616, 622, 625, 619), (629, 635, 632, 626), (621, 620, 626, 627), (627, 633, 634, 628), (623, 629, 626, 620), (624, 630, 629, 623), (633, 632, 635, 636), (622, 628, 631, 625), (633, 636, 637, 634), (631, 637, 636, 630), (630, 636, 635, 629), (638, 639, 645, 644), (628, 634, 637, 631), (640, 646, 645, 639), (643, 649, 646, 640), (638, 644, 647, 641), (576, 639, 638, 575), (575, 638, 641, 581), (641, 647, 648, 642), (648, 654, 655, 649), (646, 652, 651, 645), (649, 655, 652, 646), (644, 650, 653, 647), (642, 648, 649, 643), (653, 659, 660, 654), (654, 660, 661, 655), (651, 657, 656, 650), (647, 653, 654, 648), (645, 651, 650, 644), (660, 666, 667, 661), (659, 665, 666, 660), (651, 652, 658, 657), (657, 658, 664, 663), (663, 664, 667, 666), (650, 656, 659, 653), (655, 661, 658, 652), (657, 663, 662, 656), (663, 666, 665, 662), (656, 662, 665, 659), (661, 667, 664, 658), (352, 386, 489, 480), (436, 437, 669, 668), (437, 438, 670, 669), (438, 439, 671, 670), (439, 440, 672, 671), (440, 441, 673, 672), (441, 442, 674, 673), (442, 506, 675, 674), (505, 436, 668, 676), (474, 473, 678, 679), (472, 481, 685, 677), (481, 479, 684, 685), (479, 478, 683, 684), (478, 477, 682, 683), (477, 476, 681, 682), (476, 475, 680, 681), (475, 474, 679, 680), (446, 691, 689, 447), (446, 445, 687, 691), (460, 461, 688, 690), (695, 721, 687, 445), (460, 690, 686, 459), (726, 753, 688, 461), (447, 689, 722, 696), (725, 751, 721, 695), (592, 598, 720, 717), (749, 750, 720, 719), (586, 592, 717, 715), (748, 749, 719, 718), (746, 748, 718, 716), (580, 586, 715, 713), (742, 744, 714, 712), (744, 746, 716, 714), (574, 580, 713, 711), (710, 708, 712), (568, 574, 711, 709), (739, 709, 713, 743), (736, 738, 708, 706), (562, 568, 709, 707), (734, 736, 706, 704), (556, 562, 707, 705), (544, 550, 703, 701), (732, 734, 704, 702), (550, 556, 705, 703), (730, 732, 702, 700), (723, 724, 694, 693), (724, 725, 695, 694), (751, 730, 700, 721), (726, 727, 697, 696), (689, 544, 701, 722), (727, 728, 698, 697), (728, 729, 699, 698), (752, 723, 693, 692), (512, 457, 723, 752), (463, 511, 729, 728), (462, 463, 728, 727), (461, 462, 727, 726), (686, 545, 730, 751), (458, 459, 725, 724), (457, 458, 724, 723), (545, 551, 732, 730), (551, 557, 734, 732), (557, 563, 736, 734), (563, 569, 738, 736), (569, 575, 740, 738), (575, 581, 742, 740), (587, 593, 746, 744), (581, 587, 744, 742), (593, 599, 748, 746), (599, 600, 749, 748), (600, 601, 750, 749), (459, 686, 751, 725), (696, 722, 753, 726), (717, 720, 750, 747), (715, 717, 747, 745), (713, 715, 745, 743), (743, 741, 739), (711, 713, 709), (707, 709, 739, 737), (705, 707, 737, 735), (701, 703, 733, 731), (703, 705, 735, 733), (722, 701, 731, 753), (740, 742, 738), (738, 742, 712, 708), (697, 448, 696), (445, 444, 695), (694, 695, 444)])
me_cylinder_003.polygons.foreach_set('use_smooth', [True] * 776)
_uv = me_cylinder_003.uv_layers.new(name='UVMap')
_uv.uv.foreach_set('vector', [0.7526, 0.8239, 0.7526, 0.8332, 0.7404, 0.8333, 0.7404, 0.8239, 0.6868, 0.2468, 0.6823, 0.2372, 0.683, 0.2374, 0.6868, 0.2468, 0.6819, 0.2371, 0.6823, 0.2372, 0.7027, 0.1241, 0.7086, 0.1154, 0.7091, 0.1153, 0.7027, 0.1241, 0.7079, 0.1154, 0.7086, 0.1154, 0.8585, 0.9435, 0.8601, 0.9407, 0.8606, 0.9406, 0.8585, 0.9435, 0.8585, 0.9407, 0.8601, 0.9407, 0.7526, 0.8556, 0.7526, 0.863, 0.7468, 0.863, 0.7479, 0.8557, 0.5427, 0.4286, 0.5427, 0.4353, 0.5325, 0.4346, 0.5332, 0.4281, 0.5427, 0.4164, 0.5342, 0.4161, 0.5349, 0.4105, 0.5427, 0.4111, 0.6586, 0.4478, 0.6599, 0.4669, 0.6476, 0.4673, 0.6476, 0.448, 0.6701, 0.4466, 0.6727, 0.4659, 0.6599, 0.4669, 0.6586, 0.4478, 0.6817, 0.4446, 0.6859, 0.4643, 0.6727, 0.4659, 0.6701, 0.4466, 0.693, 0.4419, 0.6993, 0.462, 0.6859, 0.4643, 0.6817, 0.4446, 0.5081, 0.4457, 0.5042, 0.4662, 0.4901, 0.4642, 0.4962, 0.4427, 0.5199, 0.4478, 0.5175, 0.4675, 0.5042, 0.4662, 0.5081, 0.4457, 0.5315, 0.4491, 0.5303, 0.4683, 0.5175, 0.4675, 0.5199, 0.4478, 0.5427, 0.3645, 0.5427, 0.4111, 0.5349, 0.4105, 0.5427, 0.4493, 0.5315, 0.4491, 0.5325, 0.4346, 0.5427, 0.4353, 0.5315, 0.4491, 0.5199, 0.4478, 0.522, 0.4332, 0.5325, 0.4346, 0.5199, 0.4478, 0.5081, 0.4457, 0.5115, 0.4309, 0.522, 0.4332, 0.5081, 0.4457, 0.4962, 0.4427, 0.5008, 0.4272, 0.5115, 0.4309, 0.693, 0.4419, 0.6817, 0.4446, 0.6783, 0.4302, 0.6892, 0.4268, 0.6817, 0.4446, 0.6701, 0.4466, 0.6678, 0.4322, 0.6783, 0.4302, 0.6701, 0.4466, 0.6586, 0.4478, 0.6575, 0.4333, 0.6678, 0.4322, 0.5427, 0.4286, 0.5332, 0.4281, 0.5337, 0.4212, 0.5427, 0.4222, 0.6476, 0.3645, 0.6554, 0.4098, 0.6476, 0.4103, 0.6476, 0.3645, 0.6635, 0.4083, 0.6554, 0.4098, 0.6476, 0.3645, 0.6721, 0.4058, 0.6635, 0.4083, 0.6476, 0.3645, 0.6814, 0.4019, 0.6721, 0.4058, 0.5427, 0.3645, 0.5181, 0.4064, 0.5085, 0.4024, 0.5427, 0.3645, 0.5267, 0.409, 0.5181, 0.4064, 0.5427, 0.3645, 0.5349, 0.4105, 0.5267, 0.409, 0.5325, 0.4346, 0.522, 0.4332, 0.5232, 0.4268, 0.5332, 0.4281, 0.522, 0.4332, 0.5115, 0.4309, 0.5133, 0.4248, 0.5232, 0.4268, 0.5115, 0.4309, 0.5008, 0.4272, 0.504, 0.4219, 0.5133, 0.4248, 0.6892, 0.4268, 0.6783, 0.4302, 0.6767, 0.4237, 0.6859, 0.4208, 0.6783, 0.4302, 0.6678, 0.4322, 0.6669, 0.4259, 0.6767, 0.4237, 0.6678, 0.4322, 0.6575, 0.4333, 0.657, 0.4273, 0.6669, 0.4259, 0.5427, 0.4686, 0.5426, 0.7022, 0.53, 0.7024, 0.5303, 0.4683, 0.5337, 0.4212, 0.5332, 0.4281, 0.5232, 0.4268, 0.5242, 0.4201, 0.5427, 0.4164, 0.5427, 0.4222, 0.5337, 0.4212, 0.5342, 0.4161, 0.6564, 0.4207, 0.657, 0.4273, 0.6476, 0.4278, 0.6476, 0.4214, 0.6655, 0.4193, 0.6669, 0.4259, 0.657, 0.4273, 0.6564, 0.4207, 0.6748, 0.4171, 0.6767, 0.4237, 0.6669, 0.4259, 0.6655, 0.4193, 0.6841, 0.4147, 0.6859, 0.4208, 0.6767, 0.4237, 0.6748, 0.4171, 0.5147, 0.418, 0.5133, 0.4248, 0.504, 0.4219, 0.5055, 0.4159, 0.5242, 0.4201, 0.5232, 0.4268, 0.5133, 0.4248, 0.5147, 0.418, 0.5242, 0.4201, 0.5147, 0.418, 0.5162, 0.4123, 0.5254, 0.4146, 0.5147, 0.418, 0.5055, 0.4159, 0.5059, 0.4095, 0.5162, 0.4123, 0.6841, 0.4147, 0.6748, 0.4171, 0.6737, 0.4116, 0.6839, 0.4089, 0.6748, 0.4171, 0.6655, 0.4193, 0.6647, 0.4138, 0.6737, 0.4116, 0.6655, 0.4193, 0.6564, 0.4207, 0.6559, 0.4152, 0.6647, 0.4138, 0.6564, 0.4207, 0.6476, 0.4214, 0.6476, 0.4156, 0.6559, 0.4152, 0.5426, 0.7022, 0.5426, 0.708, 0.53, 0.7078, 0.53, 0.7024, 0.5337, 0.4212, 0.5242, 0.4201, 0.5254, 0.4146, 0.5342, 0.4161, 0.5349, 0.4105, 0.5342, 0.4161, 0.5254, 0.4146, 0.5267, 0.409, 0.6586, 0.4478, 0.6476, 0.448, 0.6476, 0.4341, 0.6575, 0.4333, 0.6554, 0.4098, 0.6559, 0.4152, 0.6476, 0.4156, 0.6476, 0.4103, 0.6635, 0.4083, 0.6647, 0.4138, 0.6559, 0.4152, 0.6554, 0.4098, 0.6721, 0.4058, 0.6737, 0.4116, 0.6647, 0.4138, 0.6635, 0.4083, 0.6814, 0.4019, 0.6839, 0.4089, 0.6737, 0.4116, 0.6721, 0.4058, 0.5181, 0.4064, 0.5162, 0.4123, 0.5059, 0.4095, 0.5085, 0.4024, 0.5267, 0.409, 0.5254, 0.4146, 0.5162, 0.4123, 0.5181, 0.4064, 0.5427, 0.4493, 0.5427, 0.4686, 0.5303, 0.4683, 0.5315, 0.4491, 0.6599, 0.4669, 0.6599, 0.702, 0.6476, 0.7018, 0.6476, 0.4673, 0.6727, 0.4659, 0.6724, 0.7019, 0.6599, 0.702, 0.6599, 0.4669, 0.6859, 0.4643, 0.6854, 0.702, 0.6724, 0.7019, 0.6727, 0.4659, 0.6993, 0.462, 0.6991, 0.7032, 0.6854, 0.702, 0.6859, 0.4643, 0.5042, 0.4662, 0.5046, 0.7029, 0.4917, 0.7042, 0.4901, 0.4642, 0.5175, 0.4675, 0.5173, 0.7025, 0.5046, 0.7029, 0.5042, 0.4662, 0.5303, 0.4683, 0.53, 0.7024, 0.5173, 0.7025, 0.5175, 0.4675, 0.5426, 0.708, 0.5425, 0.9988, 0.5304, 0.9988, 0.53, 0.7078, 0.6599, 0.702, 0.6599, 0.707, 0.6476, 0.7074, 0.6476, 0.7018, 0.6724, 0.7019, 0.6724, 0.7072, 0.6599, 0.707, 0.6599, 0.702, 0.6854, 0.702, 0.6852, 0.7076, 0.6724, 0.7072, 0.6724, 0.7019, 0.6991, 0.7032, 0.6977, 0.7087, 0.6852, 0.7076, 0.6854, 0.702, 0.5046, 0.7029, 0.505, 0.708, 0.4931, 0.709, 0.4917, 0.7042, 0.5173, 0.7025, 0.5174, 0.7078, 0.505, 0.708, 0.5046, 0.7029, 0.53, 0.7024, 0.53, 0.7078, 0.5174, 0.7078, 0.5173, 0.7025, 0.7526, 0.3676, 0.7526, 0.3732, 0.7401, 0.373, 0.7401, 0.3679, 0.6599, 0.707, 0.6597, 0.9997, 0.6476, 0.9997, 0.6476, 0.7074, 0.6724, 0.7072, 0.6722, 0.9997, 0.6597, 0.9997, 0.6599, 0.707, 0.6852, 0.7076, 0.6847, 0.9997, 0.6722, 0.9997, 0.6724, 0.7072, 0.6977, 0.7087, 0.6972, 0.9997, 0.6847, 0.9997, 0.6852, 0.7076, 0.505, 0.708, 0.5055, 0.9988, 0.4924, 0.9988, 0.4931, 0.709, 0.5174, 0.7078, 0.518, 0.9988, 0.5055, 0.9988, 0.505, 0.708, 0.53, 0.7078, 0.5304, 0.9988, 0.518, 0.9988, 0.5174, 0.7078, 0.7526, 0.3732, 0.7526, 0.5362, 0.7399, 0.5364, 0.7401, 0.373, 0.8712, 0.3668, 0.8712, 0.3722, 0.8585, 0.3723, 0.8585, 0.3666, 0.8838, 0.3668, 0.8839, 0.372, 0.8712, 0.3722, 0.8712, 0.3668, 0.896, 0.3663, 0.8964, 0.3714, 0.8839, 0.372, 0.8838, 0.3668, 0.9077, 0.3645, 0.9093, 0.3695, 0.8964, 0.3714, 0.896, 0.3663, 0.7149, 0.3667, 0.7143, 0.3721, 0.7005, 0.3701, 0.7023, 0.3645, 0.7276, 0.3675, 0.7274, 0.3728, 0.7143, 0.3721, 0.7149, 0.3667, 0.7401, 0.3679, 0.7401, 0.373, 0.7274, 0.3728, 0.7276, 0.3675, 0.7526, 0.5362, 0.7526, 0.5709, 0.7419, 0.5717, 0.7399, 0.5364, 0.8712, 0.3722, 0.8711, 0.5329, 0.8585, 0.5327, 0.8585, 0.3723, 0.8839, 0.372, 0.8843, 0.5334, 0.8711, 0.5329, 0.8712, 0.3722, 0.8964, 0.3714, 0.8976, 0.5342, 0.8843, 0.5334, 0.8839, 0.372, 0.9093, 0.3695, 0.9111, 0.5352, 0.8976, 0.5342, 0.8964, 0.3714, 0.7143, 0.3721, 0.7134, 0.5381, 0.6998, 0.5394, 0.7005, 0.3701, 0.7274, 0.3728, 0.7268, 0.5371, 0.7134, 0.5381, 0.7143, 0.3721, 0.7401, 0.373, 0.7399, 0.5364, 0.7268, 0.5371, 0.7274, 0.3728, 0.7526, 0.5808, 0.7526, 0.6736, 0.7378, 0.6737, 0.7376, 0.5801, 0.8711, 0.5329, 0.8691, 0.5684, 0.8585, 0.5675, 0.8585, 0.5327, 0.8843, 0.5334, 0.8805, 0.5698, 0.8691, 0.5684, 0.8711, 0.5329, 0.8976, 0.5342, 0.8923, 0.5716, 0.8805, 0.5698, 0.8843, 0.5334, 0.9111, 0.5352, 0.9045, 0.5741, 0.8923, 0.5716, 0.8976, 0.5342, 0.7134, 0.5381, 0.7189, 0.5752, 0.707, 0.5778, 0.6998, 0.5394, 0.7268, 0.5371, 0.7306, 0.5733, 0.7189, 0.5752, 0.7134, 0.5381, 0.7399, 0.5364, 0.7419, 0.5717, 0.7306, 0.5733, 0.7268, 0.5371, 0.7526, 0.755, 0.7401, 0.755, 0.7378, 0.6737, 0.7526, 0.6736, 0.8708, 0.8235, 0.8708, 0.833, 0.8585, 0.833, 0.8585, 0.8235, 0.8817, 0.8235, 0.8817, 0.833, 0.8708, 0.833, 0.8708, 0.8235, 0.2555, 0.1545, 0.2566, 0.1455, 0.27, 0.1517, 0.269, 0.1594, 0.2369, 0.5229, 0.2402, 0.5275, 0.2256, 0.5294, 0.2213, 0.5225, 0.7047, 0.01166, 0.7065, 0.0002921, 0.7109, 0.008199, 0.576, 0.001384, 0.5784, 0.009502, 0.5633, 0.007174, 0.5613, 0.0002921, 0.2612, 0.1421, 0.2762, 0.1464, 0.27, 0.1517, 0.2566, 0.1455, 0.7404, 0.8239, 0.7404, 0.8333, 0.7297, 0.8333, 0.7297, 0.8239, 0.8724, 0.9065, 0.8606, 0.9406, 0.8601, 0.9407, 0.8658, 0.9065, 0.7188, 0.08306, 0.7086, 0.1154, 0.7079, 0.1154, 0.7149, 0.08346, 0.7204, 0.08295, 0.7091, 0.1153, 0.7086, 0.1154, 0.7188, 0.08306, 0.6773, 0.2037, 0.6823, 0.2372, 0.6819, 0.2371, 0.6757, 0.2034, 0.681, 0.2047, 0.683, 0.2374, 0.6823, 0.2372, 0.6773, 0.2037, 0.7453, 0.9058, 0.751, 0.9396, 0.7504, 0.9395, 0.7388, 0.9058, 0.7526, 0.9057, 0.7526, 0.9396, 0.751, 0.9396, 0.7453, 0.9058, 0.7526, 0.9423, 0.7504, 0.9395, 0.751, 0.9396, 0.7401, 0.755, 0.7292, 0.7552, 0.7306, 0.6742, 0.7378, 0.6737, 0.7292, 0.7552, 0.7217, 0.7555, 0.7233, 0.6747, 0.7306, 0.6742, 0.7217, 0.7555, 0.717, 0.7531, 0.7158, 0.6751, 0.7233, 0.6747, 0.8945, 0.7518, 0.8898, 0.7542, 0.8881, 0.6723, 0.8957, 0.6727, 0.8898, 0.7542, 0.8822, 0.7539, 0.8808, 0.6718, 0.8881, 0.6723, 0.8822, 0.7539, 0.8711, 0.7537, 0.8734, 0.6714, 0.8808, 0.6718, 0.8711, 0.7537, 0.8585, 0.7537, 0.8585, 0.6713, 0.8734, 0.6714, 0.8658, 0.9065, 0.8601, 0.9407, 0.8585, 0.9407, 0.8585, 0.9064, 0.7526, 0.8438, 0.7451, 0.8438, 0.7404, 0.8333, 0.7526, 0.8332, 0.8735, 0.5767, 0.8734, 0.6714, 0.8585, 0.6713, 0.8585, 0.5775, 0.8836, 0.5768, 0.8808, 0.6718, 0.8734, 0.6714, 0.8735, 0.5767, 0.8934, 0.5775, 0.8881, 0.6723, 0.8808, 0.6718, 0.8836, 0.5768, 0.9028, 0.5791, 0.8957, 0.6727, 0.8881, 0.6723, 0.8934, 0.5775, 0.7179, 0.581, 0.7233, 0.6747, 0.7158, 0.6751, 0.7087, 0.5826, 0.7276, 0.5803, 0.7306, 0.6742, 0.7233, 0.6747, 0.7179, 0.581, 0.7376, 0.5801, 0.7378, 0.6737, 0.7306, 0.6742, 0.7276, 0.5803, 0.7308, 0.8647, 0.7417, 0.8629, 0.7468, 0.863, 0.7409, 0.8646, 0.6778, 0.1668, 0.6913, 0.1656, 0.6947, 0.1665, 0.6836, 0.1674, 0.6755, 0.1658, 0.6898, 0.1646, 0.6913, 0.1656, 0.6778, 0.1668, 0.7239, 0.04646, 0.7108, 0.04327, 0.7124, 0.04244, 0.7263, 0.0459, 0.7181, 0.04624, 0.7073, 0.04365, 0.7108, 0.04327, 0.7239, 0.04646, 0.8703, 0.8648, 0.8643, 0.8631, 0.8695, 0.863, 0.8806, 0.8648, 0.8703, 0.8648, 0.8585, 0.8646, 0.8585, 0.8631, 0.8643, 0.8631, 0.7526, 0.8438, 0.7526, 0.8556, 0.7479, 0.8557, 0.7451, 0.8438, 0.2256, 0.5294, 0.2048, 0.5264, 0.2026, 0.5198, 0.2213, 0.5225, 0.8661, 0.8437, 0.8633, 0.8557, 0.8585, 0.8557, 0.8585, 0.8437, 0.8729, 0.8438, 0.8676, 0.8558, 0.8633, 0.8557, 0.8661, 0.8437, 0.7068, 0.02268, 0.7065, 0.03639, 0.7036, 0.03743, 0.7027, 0.02469, 0.7101, 0.02227, 0.7083, 0.03586, 0.7065, 0.03639, 0.7068, 0.02268, 0.6983, 0.1459, 0.6965, 0.1595, 0.6948, 0.1587, 0.6951, 0.145, 0.7021, 0.1485, 0.6993, 0.161, 0.6965, 0.1595, 0.6983, 0.1459, 0.7451, 0.8438, 0.7479, 0.8557, 0.7436, 0.8558, 0.7383, 0.8439, 0.7409, 0.8646, 0.7468, 0.863, 0.7526, 0.863, 0.7526, 0.8645, 0.8633, 0.8557, 0.8643, 0.8631, 0.8585, 0.8631, 0.8585, 0.8557, 0.8676, 0.8558, 0.8695, 0.863, 0.8643, 0.8631, 0.8633, 0.8557, 0.7065, 0.03639, 0.7108, 0.04327, 0.7073, 0.04365, 0.7036, 0.03743, 0.7083, 0.03586, 0.7124, 0.04244, 0.7108, 0.04327, 0.7065, 0.03639, 0.6965, 0.1595, 0.6913, 0.1656, 0.6898, 0.1646, 0.6948, 0.1587, 0.6993, 0.161, 0.6947, 0.1665, 0.6913, 0.1656, 0.6965, 0.1595, 0.7479, 0.8557, 0.7468, 0.863, 0.7417, 0.8629, 0.7436, 0.8558, 0.7451, 0.8438, 0.7383, 0.8439, 0.7297, 0.8333, 0.7404, 0.8333, 0.7021, 0.1485, 0.6983, 0.1459, 0.6965, 0.131, 0.7021, 0.1353, 0.6983, 0.1459, 0.6951, 0.145, 0.6905, 0.1283, 0.6965, 0.131, 0.7101, 0.02227, 0.7068, 0.02268, 0.7109, 0.008199, 0.7173, 0.006505, 0.7068, 0.02268, 0.7027, 0.02469, 0.7047, 0.01166, 0.7109, 0.008199, 0.8729, 0.8438, 0.8661, 0.8437, 0.8708, 0.833, 0.8817, 0.833, 0.8661, 0.8437, 0.8585, 0.8437, 0.8585, 0.833, 0.8708, 0.833, 0.7526, 0.9423, 0.751, 0.9396, 0.7526, 0.9396, 0.5633, 0.007174, 0.5592, 0.01503, 0.5423, 0.01708, 0.5441, 0.009482, 0.5613, 0.0002921, 0.5633, 0.007174, 0.5441, 0.009482, 0.5421, 0.003049, 0.27, 0.1517, 0.2762, 0.1464, 0.2948, 0.1494, 0.2907, 0.1551, 0.5741, 0.01316, 0.5592, 0.01503, 0.5633, 0.007174, 0.5784, 0.009502, 0.5921, 0.1813, 0.5881, 0.1774, 0.6033, 0.1761, 0.6068, 0.1843, 0.6068, 0.1843, 0.6033, 0.1761, 0.6223, 0.1799, 0.6235, 0.1876, 0.2895, 0.1623, 0.2907, 0.1551, 0.3161, 0.1524, 0.3149, 0.1609, 0.5441, 0.009482, 0.5423, 0.01708, 0.5205, 0.02627, 0.5194, 0.01984, 0.6223, 0.1799, 0.6461, 0.192, 0.6446, 0.1983, 0.6235, 0.1876, 0.5421, 0.003049, 0.5441, 0.009482, 0.5194, 0.01984, 0.5174, 0.01222, 0.269, 0.1594, 0.27, 0.1517, 0.2907, 0.1551, 0.2895, 0.1623, 0.2907, 0.1551, 0.2948, 0.1494, 0.3175, 0.1469, 0.3161, 0.1524, 0.3149, 0.1609, 0.3161, 0.1524, 0.3404, 0.1384, 0.3383, 0.1507, 0.5194, 0.01984, 0.5205, 0.02627, 0.5067, 0.04154, 0.5037, 0.03712, 0.6461, 0.192, 0.6606, 0.2104, 0.6573, 0.2146, 0.6446, 0.1983, 0.5174, 0.01222, 0.5194, 0.01984, 0.5037, 0.03712, 0.5007, 0.02602, 0.2026, 0.5198, 0.2048, 0.5264, 0.1814, 0.5163, 0.1817, 0.5106, 0.6606, 0.2104, 0.6699, 0.2401, 0.6655, 0.2408, 0.6573, 0.2146, 0.1647, 0.492, 0.1624, 0.4956, 0.1529, 0.4677, 0.1563, 0.467, 0.5037, 0.03712, 0.5067, 0.04154, 0.4966, 0.06707, 0.4922, 0.06604, 0.3383, 0.1507, 0.3404, 0.1384, 0.3579, 0.1147, 0.3551, 0.1335, 0.3161, 0.1524, 0.3175, 0.1469, 0.3393, 0.1342, 0.3404, 0.1384, 0.1817, 0.5106, 0.1814, 0.5163, 0.1624, 0.4956, 0.1647, 0.492, 0.3548, 0.1129, 0.36, 0.09557, 0.3636, 0.09518, 0.3579, 0.1147, 0.1563, 0.467, 0.1529, 0.4677, 0.1533, 0.4474, 0.1566, 0.4489, 0.6655, 0.2408, 0.6699, 0.2401, 0.6678, 0.2621, 0.6636, 0.2603, 0.3393, 0.1342, 0.3548, 0.1129, 0.3579, 0.1147, 0.3404, 0.1384, 0.05253, 0.4332, 0.05013, 0.4226, 0.07072, 0.4044, 0.07126, 0.4166, 0.5007, 0.02602, 0.5037, 0.03712, 0.4922, 0.06604, 0.4885, 0.0487, 0.01687, 0.6254, 0.0223, 0.6174, 0.03364, 0.6379, 0.02938, 0.648, 0.464, 0.1118, 0.3636, 0.09518, 0.3625, 0.07538, 0.4511, 0.09041, 0.4375, 0.2966, 0.4403, 0.3059, 0.4216, 0.3237, 0.4206, 0.3128, 0.4694, 0.1024, 0.464, 0.1118, 0.4511, 0.09041, 0.4553, 0.07887, 0.01687, 0.6254, 0.00612, 0.5937, 0.01256, 0.5886, 0.0223, 0.6174, 0.4885, 0.0487, 0.4922, 0.06604, 0.4926, 0.08819, 0.4885, 0.06581, 0.3551, 0.1335, 0.3579, 0.1147, 0.3636, 0.09518, 0.36, 0.1195, 0.464, 0.1118, 0.4694, 0.1024, 0.482, 0.1336, 0.4754, 0.1402, 0.36, 0.09557, 0.3591, 0.07787, 0.3625, 0.07538, 0.3636, 0.09518, 0.05253, 0.4332, 0.03312, 0.4569, 0.02878, 0.4486, 0.05013, 0.4226, 0.4966, 0.06707, 0.4969, 0.08664, 0.4926, 0.08819, 0.4922, 0.06604, 0.1249, 0.6111, 0.121, 0.6334, 0.0223, 0.6174, 0.026, 0.5952, 0.03312, 0.4569, 0.01903, 0.4839, 0.01326, 0.4784, 0.02878, 0.4486, 0.0223, 0.6174, 0.121, 0.6334, 0.1209, 0.6539, 0.03364, 0.6379, 0.36, 0.1195, 0.3636, 0.09518, 0.464, 0.1118, 0.4604, 0.1357, 0.01504, 0.5727, 0.01256, 0.5886, 0.007278, 0.5577, 0.008693, 0.5488, 0.4754, 0.1402, 0.482, 0.1336, 0.4879, 0.1667, 0.4807, 0.1702, 0.00612, 0.5937, 0.0002925, 0.5597, 0.007278, 0.5577, 0.01256, 0.5886, 0.4403, 0.3059, 0.4375, 0.2966, 0.4555, 0.272, 0.4601, 0.2788, 0.026, 0.5952, 0.0223, 0.6174, 0.01256, 0.5886, 0.01504, 0.5727, 0.01903, 0.4839, 0.009285, 0.5151, 0.002457, 0.5127, 0.01326, 0.4784, 0.4604, 0.1357, 0.464, 0.1118, 0.4754, 0.1402, 0.4728, 0.1572, 0.008693, 0.5488, 0.007278, 0.5577, 0.007336, 0.5295, 0.007577, 0.5278, 0.4807, 0.1702, 0.4879, 0.1667, 0.4879, 0.2027, 0.4806, 0.2029, 0.0002925, 0.5597, 0.0002921, 0.5286, 0.007336, 0.5295, 0.007278, 0.5577, 0.4601, 0.2788, 0.4555, 0.272, 0.4698, 0.2442, 0.4758, 0.2482, 0.007577, 0.5278, 0.007336, 0.5295, 0.0002921, 0.5286, 0.0005474, 0.5267, 0.4728, 0.1572, 0.4754, 0.1402, 0.4807, 0.1702, 0.4793, 0.1798, 0.4758, 0.2482, 0.4698, 0.2442, 0.4782, 0.2173, 0.4852, 0.2185, 0.4855, 0.2166, 0.4852, 0.2185, 0.4782, 0.2173, 0.4785, 0.2155, 0.6602, 0.2812, 0.6478, 0.2973, 0.6459, 0.2914, 0.6569, 0.2771, 0.4793, 0.1798, 0.4807, 0.1702, 0.4806, 0.2029, 0.4803, 0.2048, 0.4989, 0.1077, 0.5024, 0.1039, 0.5123, 0.119, 0.51, 0.1248, 0.4206, 0.3128, 0.4216, 0.3237, 0.3989, 0.3395, 0.4, 0.3272, 0.4969, 0.08664, 0.5024, 0.1039, 0.4989, 0.1077, 0.4926, 0.08819, 0.3325, 0.3018, 0.4206, 0.3128, 0.4, 0.3272, 0.321, 0.3187, 0.6636, 0.2603, 0.6678, 0.2621, 0.6602, 0.2812, 0.6569, 0.2771, 0.6478, 0.2973, 0.6365, 0.3061, 0.6359, 0.2992, 0.6459, 0.2914, 0.3385, 0.2822, 0.4375, 0.2966, 0.4206, 0.3128, 0.3325, 0.3018, 0.51, 0.1248, 0.5123, 0.119, 0.5217, 0.1275, 0.5206, 0.1344, 0.4, 0.3272, 0.3989, 0.3395, 0.3743, 0.3515, 0.3762, 0.3379, 0.02938, 0.648, 0.03364, 0.6379, 0.04898, 0.6578, 0.04629, 0.6699, 0.321, 0.3187, 0.4, 0.3272, 0.3762, 0.3379, 0.31, 0.3278, 0.3762, 0.3379, 0.3743, 0.3515, 0.3715, 0.3526, 0.3732, 0.3405, 0.03364, 0.6379, 0.1209, 0.6539, 0.1268, 0.6734, 0.04898, 0.6578, 0.06613, 0.6888, 0.06837, 0.6752, 0.07048, 0.6785, 0.06846, 0.6906, 0.6359, 0.2992, 0.6365, 0.3061, 0.6318, 0.3084, 0.6317, 0.3012, 0.04629, 0.6699, 0.04898, 0.6578, 0.06837, 0.6752, 0.06613, 0.6888, 0.3732, 0.3405, 0.3715, 0.3526, 0.3364, 0.3618, 0.3432, 0.3474, 0.04898, 0.6578, 0.1268, 0.6734, 0.1346, 0.6854, 0.06837, 0.6752, 0.6317, 0.3012, 0.6318, 0.3084, 0.6234, 0.3184, 0.6243, 0.31, 0.5206, 0.1344, 0.5217, 0.1275, 0.5258, 0.1298, 0.5252, 0.1369, 0.06837, 0.6752, 0.1346, 0.6854, 0.1384, 0.689, 0.07048, 0.6785, 0.5325, 0.1392, 0.5507, 0.1685, 0.5382, 0.1547, 0.5328, 0.1475, 0.31, 0.3278, 0.3762, 0.3379, 0.3732, 0.3405, 0.3053, 0.3301, 0.09704, 0.6942, 0.1428, 0.7013, 0.1459, 0.7097, 0.1144, 0.7017, 0.5258, 0.1298, 0.5325, 0.1392, 0.5328, 0.1475, 0.5252, 0.1369, 0.6243, 0.31, 0.6234, 0.3184, 0.6175, 0.3251, 0.604, 0.338, 0.07048, 0.6785, 0.1384, 0.689, 0.1428, 0.7013, 0.09704, 0.6942, 0.06846, 0.6906, 0.07048, 0.6785, 0.09704, 0.6942, 0.09924, 0.7099, 0.153, 0.727, 0.1184, 0.7182, 0.1144, 0.7017, 0.1459, 0.7097, 0.3053, 0.3301, 0.3732, 0.3405, 0.3432, 0.3474, 0.2974, 0.3405, 0.2799, 0.3619, 0.2919, 0.3475, 0.3243, 0.3494, 0.3156, 0.364, 0.3432, 0.3474, 0.3364, 0.3618, 0.3156, 0.364, 0.3243, 0.3494, 0.09924, 0.7099, 0.09704, 0.6942, 0.1144, 0.7017, 0.1184, 0.7182, 0.1602, 0.4289, 0.1723, 0.4118, 0.1736, 0.4169, 0.1628, 0.4323, 0.2974, 0.3405, 0.3432, 0.3474, 0.3243, 0.3494, 0.2919, 0.3475, 0.3625, 0.07538, 0.3591, 0.07787, 0.3534, 0.05998, 0.3561, 0.05544, 0.4511, 0.09041, 0.3625, 0.07538, 0.3561, 0.05544, 0.4331, 0.06879, 0.1602, 0.4289, 0.07126, 0.4166, 0.09485, 0.4014, 0.1723, 0.4118, 0.1566, 0.4489, 0.1533, 0.4474, 0.1602, 0.4289, 0.1628, 0.4323, 0.1533, 0.4474, 0.05253, 0.4332, 0.07126, 0.4166, 0.1602, 0.4289, 0.07126, 0.4166, 0.07072, 0.4044, 0.09666, 0.3875, 0.09485, 0.4014, 0.4356, 0.05504, 0.4331, 0.06879, 0.4164, 0.05349, 0.4171, 0.0381, 0.3561, 0.05544, 0.3534, 0.05998, 0.343, 0.04668, 0.3446, 0.04082, 0.4331, 0.06879, 0.3561, 0.05544, 0.3446, 0.04082, 0.4164, 0.05349, 0.1723, 0.4118, 0.09485, 0.4014, 0.1154, 0.3918, 0.1877, 0.4013, 0.4553, 0.07887, 0.4511, 0.09041, 0.4331, 0.06879, 0.4356, 0.05504, 0.1154, 0.3918, 0.1193, 0.3769, 0.1486, 0.3675, 0.142, 0.3832, 0.4171, 0.0381, 0.4164, 0.05349, 0.3936, 0.0373, 0.392, 0.02033, 0.1874, 0.4073, 0.1877, 0.4013, 0.1955, 0.3904, 0.1946, 0.3976, 0.09485, 0.4014, 0.09666, 0.3875, 0.1193, 0.3769, 0.1154, 0.3918, 0.1736, 0.4169, 0.1723, 0.4118, 0.1877, 0.4013, 0.1874, 0.4073, 0.392, 0.02033, 0.3936, 0.0373, 0.3561, 0.02254, 0.3505, 0.00417, 0.142, 0.3832, 0.1486, 0.3675, 0.1931, 0.3645, 0.1822, 0.3804, 0.343, 0.04668, 0.3391, 0.03528, 0.3404, 0.02813, 0.3446, 0.04082, 0.3391, 0.03528, 0.3296, 0.0002921, 0.3377, 0.01851, 0.3404, 0.02813, 0.3296, 0.0002921, 0.3505, 0.00417, 0.3561, 0.02254, 0.3377, 0.01851, 0.1877, 0.4013, 0.1154, 0.3918, 0.142, 0.3832, 0.1955, 0.3904, 0.4164, 0.05349, 0.3446, 0.04082, 0.3404, 0.02813, 0.3936, 0.0373, 0.1946, 0.3976, 0.1955, 0.3904, 0.201, 0.3821, 0.2141, 0.3671, 0.2141, 0.3671, 0.201, 0.3821, 0.1822, 0.3804, 0.1931, 0.3645, 0.1955, 0.3904, 0.142, 0.3832, 0.1822, 0.3804, 0.201, 0.3821, 0.3936, 0.0373, 0.3404, 0.02813, 0.3377, 0.01851, 0.3561, 0.02254, 0.6575, 0.4333, 0.6476, 0.4341, 0.6476, 0.4278, 0.657, 0.4273, 0.7419, 0.5717, 0.7376, 0.5801, 0.7276, 0.5803, 0.7306, 0.5733, 0.7306, 0.5733, 0.7276, 0.5803, 0.7179, 0.581, 0.7189, 0.5752, 0.7189, 0.5752, 0.7179, 0.581, 0.7087, 0.5826, 0.707, 0.5778, 0.9045, 0.5741, 0.9028, 0.5791, 0.8934, 0.5775, 0.8923, 0.5716, 0.8923, 0.5716, 0.8934, 0.5775, 0.8836, 0.5768, 0.8805, 0.5698, 0.8805, 0.5698, 0.8836, 0.5768, 0.8735, 0.5767, 0.8691, 0.5684, 0.8691, 0.5684, 0.8735, 0.5767, 0.8585, 0.5775, 0.8585, 0.5675, 0.7526, 0.5709, 0.7526, 0.5808, 0.7376, 0.5801, 0.7419, 0.5717, 0.8703, 0.8648, 0.8658, 0.9065, 0.8585, 0.9064, 0.8585, 0.8646, 0.7526, 0.8645, 0.7526, 0.9057, 0.7453, 0.9058, 0.7409, 0.8646, 0.7409, 0.8646, 0.7453, 0.9058, 0.7388, 0.9058, 0.7308, 0.8647, 0.6836, 0.1674, 0.681, 0.2047, 0.6773, 0.2037, 0.6778, 0.1668, 0.6778, 0.1668, 0.6773, 0.2037, 0.6757, 0.2034, 0.6755, 0.1658, 0.7263, 0.0459, 0.7204, 0.08295, 0.7188, 0.08306, 0.7239, 0.04646, 0.7239, 0.04646, 0.7188, 0.08306, 0.7149, 0.08346, 0.7181, 0.04624, 0.8806, 0.8648, 0.8724, 0.9065, 0.8658, 0.9065, 0.8703, 0.8648, 0.5885, 0.1818, 0.5835, 0.1777, 0.5881, 0.1774, 0.5921, 0.1813, 0.5777, 0.01389, 0.5741, 0.01316, 0.5784, 0.009502, 0.5829, 0.01021, 0.2566, 0.1407, 0.2612, 0.1421, 0.2566, 0.1455, 0.2526, 0.1436, 0.5805, 0.001703, 0.5829, 0.01021, 0.5784, 0.009502, 0.576, 0.001384, 0.2416, 0.523, 0.2446, 0.5269, 0.2402, 0.5275, 0.2369, 0.5229, 0.2515, 0.153, 0.2526, 0.1436, 0.2566, 0.1455, 0.2555, 0.1545, 0.5835, 0.1777, 0.5866, 0.1694, 0.5911, 0.1694, 0.5881, 0.1774, 0.2429, 0.5362, 0.2332, 0.5907, 0.2293, 0.5884, 0.2385, 0.5364, 0.4698, 0.2442, 0.4711, 0.2353, 0.4785, 0.2155, 0.4782, 0.2173, 0.4875, 0.2047, 0.4855, 0.2166, 0.4785, 0.2155, 0.4803, 0.2048, 0.4555, 0.272, 0.4579, 0.2561, 0.4711, 0.2353, 0.4698, 0.2442, 0.009034, 0.5169, 0.007577, 0.5278, 0.0005474, 0.5267, 0.002171, 0.5148, 0.01751, 0.4934, 0.008693, 0.5488, 0.007577, 0.5278, 0.009034, 0.5169, 0.4375, 0.2966, 0.4407, 0.2743, 0.4579, 0.2561, 0.4555, 0.272, 0.04876, 0.457, 0.026, 0.5952, 0.01504, 0.5727, 0.03048, 0.4738, 0.03048, 0.4738, 0.01504, 0.5727, 0.008693, 0.5488, 0.01751, 0.4934, 0.3385, 0.2822, 0.3416, 0.2598, 0.4407, 0.2743, 0.4375, 0.2966, 0.1249, 0.6111, 0.026, 0.5952, 0.1311, 0.5953, 0.6699, 0.2401, 0.6749, 0.2231, 0.6736, 0.2401, 0.6678, 0.2621, 0.3551, 0.1335, 0.4604, 0.1357, 0.4407, 0.2743, 0.3404, 0.2429, 0.1607, 0.5079, 0.1511, 0.579, 0.1311, 0.5953, 0.1499, 0.4865, 0.6606, 0.2104, 0.6644, 0.1995, 0.6749, 0.2231, 0.6699, 0.2401, 0.18, 0.5247, 0.1719, 0.5732, 0.1511, 0.579, 0.1607, 0.5079, 0.6461, 0.192, 0.6487, 0.1845, 0.6644, 0.1995, 0.6606, 0.2104, 0.6033, 0.1761, 0.6058, 0.1694, 0.6248, 0.1736, 0.6223, 0.1799, 0.2038, 0.5336, 0.1981, 0.5752, 0.1719, 0.5732, 0.18, 0.5247, 0.6223, 0.1799, 0.6248, 0.1736, 0.6487, 0.1845, 0.6461, 0.192, 0.2242, 0.537, 0.2166, 0.581, 0.1981, 0.5752, 0.2038, 0.5336, 0.7403, 0.7652, 0.7404, 0.8239, 0.7297, 0.8239, 0.7294, 0.7653, 0.7294, 0.7653, 0.7297, 0.8239, 0.7223, 0.824, 0.7219, 0.7655, 0.2385, 0.5364, 0.2293, 0.5884, 0.2166, 0.581, 0.2242, 0.537, 0.8895, 0.7643, 0.8892, 0.8236, 0.8817, 0.8235, 0.8819, 0.7642, 0.5881, 0.1774, 0.5911, 0.1694, 0.6058, 0.1694, 0.6033, 0.1761, 0.8819, 0.7642, 0.8817, 0.8235, 0.8708, 0.8235, 0.871, 0.764, 0.871, 0.764, 0.8708, 0.8235, 0.8585, 0.8235, 0.8585, 0.764, 0.7526, 0.7651, 0.7526, 0.8239, 0.7404, 0.8239, 0.7403, 0.7652, 0.7526, 0.755, 0.7526, 0.7651, 0.7403, 0.7652, 0.7401, 0.755, 0.8711, 0.7537, 0.871, 0.764, 0.8585, 0.764, 0.8585, 0.7537, 0.8822, 0.7539, 0.8819, 0.7642, 0.871, 0.764, 0.8711, 0.7537, 0.8898, 0.7542, 0.8895, 0.7643, 0.8819, 0.7642, 0.8822, 0.7539, 0.2402, 0.5275, 0.2385, 0.5364, 0.2242, 0.537, 0.2256, 0.5294, 0.7292, 0.7552, 0.7294, 0.7653, 0.7219, 0.7655, 0.7217, 0.7555, 0.7401, 0.755, 0.7403, 0.7652, 0.7294, 0.7653, 0.7292, 0.7552, 0.2256, 0.5294, 0.2242, 0.537, 0.2038, 0.5336, 0.2048, 0.5264, 0.2048, 0.5264, 0.2038, 0.5336, 0.18, 0.5247, 0.1814, 0.5163, 0.1814, 0.5163, 0.18, 0.5247, 0.1607, 0.5079, 0.1624, 0.4956, 0.1624, 0.4956, 0.1607, 0.5079, 0.1499, 0.4865, 0.1529, 0.4677, 0.1529, 0.4677, 0.1499, 0.4865, 0.1494, 0.4717, 0.1533, 0.4474, 0.1533, 0.4474, 0.1494, 0.4717, 0.04876, 0.457, 0.05253, 0.4332, 0.03312, 0.4569, 0.03048, 0.4738, 0.01751, 0.4934, 0.01903, 0.4839, 0.05253, 0.4332, 0.04876, 0.457, 0.03048, 0.4738, 0.03312, 0.4569, 0.01903, 0.4839, 0.01751, 0.4934, 0.009034, 0.5169, 0.009285, 0.5151, 0.009285, 0.5151, 0.009034, 0.5169, 0.002171, 0.5148, 0.002457, 0.5127, 0.4879, 0.2027, 0.4875, 0.2047, 0.4803, 0.2048, 0.4806, 0.2029, 0.2446, 0.5269, 0.2429, 0.5362, 0.2385, 0.5364, 0.2402, 0.5275, 0.2444, 0.2079, 0.2515, 0.153, 0.2555, 0.1545, 0.2487, 0.2069, 0.4711, 0.2353, 0.4793, 0.1798, 0.4803, 0.2048, 0.4785, 0.2155, 0.4579, 0.2561, 0.4728, 0.1572, 0.4793, 0.1798, 0.4711, 0.2353, 0.4407, 0.2743, 0.4604, 0.1357, 0.4728, 0.1572, 0.4579, 0.2561, 0.4604, 0.1357, 0.3551, 0.1335, 0.36, 0.1195, 0.3416, 0.2598, 0.3404, 0.2429, 0.4407, 0.2743, 0.3262, 0.2214, 0.3383, 0.1507, 0.3551, 0.1335, 0.3404, 0.2429, 0.308, 0.2095, 0.3149, 0.1609, 0.3383, 0.1507, 0.3262, 0.2214, 0.2631, 0.2036, 0.269, 0.1594, 0.2895, 0.1623, 0.2825, 0.2036, 0.2825, 0.2036, 0.2895, 0.1623, 0.3149, 0.1609, 0.308, 0.2095, 0.2487, 0.2069, 0.2555, 0.1545, 0.269, 0.1594, 0.2631, 0.2036, 0.1494, 0.4717, 0.1499, 0.4865, 0.04876, 0.457, 0.1499, 0.4865, 0.1311, 0.5953, 0.026, 0.5952, 0.04876, 0.457, 0.8817, 0.8235, 0.8892, 0.8236, 0.8817, 0.833, 0.6965, 0.131, 0.7021, 0.1238, 0.7021, 0.1353, 0.7297, 0.8239, 0.7297, 0.8333, 0.7223, 0.824, 0.7526, 0.8239, 0.7647, 0.8239, 0.7647, 0.8333, 0.7526, 0.8332, 0.7027, 0.2485, 0.7079, 0.2399, 0.7086, 0.2398, 0.7027, 0.2485, 0.7086, 0.2398, 0.7091, 0.2398, 0.6868, 0.1232, 0.6819, 0.1136, 0.6823, 0.1137, 0.6868, 0.1232, 0.6823, 0.1137, 0.683, 0.1139, 0.8585, 0.9435, 0.8563, 0.9406, 0.8569, 0.9407, 0.8585, 0.9435, 0.8569, 0.9407, 0.8585, 0.9407, 0.7526, 0.8556, 0.7573, 0.8557, 0.7583, 0.863, 0.7526, 0.863, 0.5427, 0.4286, 0.5522, 0.4281, 0.5529, 0.4346, 0.5427, 0.4353, 0.5427, 0.4164, 0.5427, 0.4111, 0.5505, 0.4105, 0.5512, 0.4161, 0.6365, 0.4478, 0.6476, 0.448, 0.6476, 0.4673, 0.6352, 0.4669, 0.625, 0.4466, 0.6365, 0.4478, 0.6352, 0.4669, 0.6224, 0.4659, 0.6134, 0.4446, 0.625, 0.4466, 0.6224, 0.4659, 0.6093, 0.4643, 0.6021, 0.4419, 0.6134, 0.4446, 0.6093, 0.4643, 0.5959, 0.462, 0.5773, 0.4457, 0.5892, 0.4427, 0.5953, 0.4643, 0.5812, 0.4662, 0.5655, 0.4478, 0.5773, 0.4457, 0.5812, 0.4662, 0.5679, 0.4675, 0.5539, 0.4491, 0.5655, 0.4478, 0.5679, 0.4675, 0.555, 0.4683, 0.5427, 0.3645, 0.5505, 0.4105, 0.5427, 0.4111, 0.5427, 0.4493, 0.5427, 0.4353, 0.5529, 0.4346, 0.5539, 0.4491, 0.5539, 0.4491, 0.5529, 0.4346, 0.5634, 0.4332, 0.5655, 0.4478, 0.5655, 0.4478, 0.5634, 0.4332, 0.5739, 0.4309, 0.5773, 0.4457, 0.5773, 0.4457, 0.5739, 0.4309, 0.5846, 0.4273, 0.5892, 0.4427, 0.6021, 0.4419, 0.6059, 0.4268, 0.6168, 0.4302, 0.6134, 0.4446, 0.6134, 0.4446, 0.6168, 0.4302, 0.6273, 0.4322, 0.625, 0.4466, 0.625, 0.4466, 0.6273, 0.4322, 0.6376, 0.4333, 0.6365, 0.4478, 0.5427, 0.4286, 0.5427, 0.4222, 0.5518, 0.4212, 0.5522, 0.4281, 0.6476, 0.3645, 0.6476, 0.4103, 0.6398, 0.4098, 0.6476, 0.3645, 0.6398, 0.4098, 0.6316, 0.4083, 0.6476, 0.3645, 0.6316, 0.4083, 0.6231, 0.4058, 0.6476, 0.3645, 0.6231, 0.4058, 0.6137, 0.4019, 0.5427, 0.3645, 0.577, 0.4024, 0.5673, 0.4064, 0.5427, 0.3645, 0.5673, 0.4064, 0.5587, 0.409, 0.5427, 0.3645, 0.5587, 0.409, 0.5505, 0.4105, 0.5529, 0.4346, 0.5522, 0.4281, 0.5622, 0.4269, 0.5634, 0.4332, 0.5634, 0.4332, 0.5622, 0.4269, 0.5721, 0.4248, 0.5739, 0.4309, 0.5739, 0.4309, 0.5721, 0.4248, 0.5815, 0.422, 0.5846, 0.4273, 0.6059, 0.4268, 0.6092, 0.4208, 0.6184, 0.4238, 0.6168, 0.4302, 0.6168, 0.4302, 0.6184, 0.4238, 0.6282, 0.4259, 0.6273, 0.4322, 0.6273, 0.4322, 0.6282, 0.4259, 0.6381, 0.4273, 0.6376, 0.4333, 0.5427, 0.4686, 0.555, 0.4683, 0.5552, 0.7024, 0.5426, 0.7022, 0.5518, 0.4212, 0.5613, 0.4201, 0.5622, 0.4269, 0.5522, 0.4281, 0.5427, 0.4164, 0.5512, 0.4161, 0.5518, 0.4212, 0.5427, 0.4222, 0.6388, 0.4207, 0.6476, 0.4214, 0.6476, 0.4278, 0.6381, 0.4273, 0.6296, 0.4193, 0.6388, 0.4207, 0.6381, 0.4273, 0.6282, 0.4259, 0.6203, 0.4171, 0.6296, 0.4193, 0.6282, 0.4259, 0.6184, 0.4238, 0.6111, 0.4147, 0.6203, 0.4171, 0.6184, 0.4238, 0.6092, 0.4208, 0.5707, 0.4181, 0.5799, 0.4159, 0.5815, 0.422, 0.5721, 0.4248, 0.5613, 0.4201, 0.5707, 0.4181, 0.5721, 0.4248, 0.5622, 0.4269, 0.5613, 0.4201, 0.56, 0.4146, 0.5692, 0.4123, 0.5707, 0.4181, 0.5707, 0.4181, 0.5692, 0.4123, 0.5795, 0.4095, 0.5799, 0.4159, 0.6111, 0.4147, 0.6113, 0.4089, 0.6215, 0.4116, 0.6203, 0.4171, 0.6203, 0.4171, 0.6215, 0.4116, 0.6305, 0.4138, 0.6296, 0.4193, 0.6296, 0.4193, 0.6305, 0.4138, 0.6392, 0.4152, 0.6388, 0.4207, 0.6388, 0.4207, 0.6392, 0.4152, 0.6476, 0.4156, 0.6476, 0.4214, 0.5426, 0.7022, 0.5552, 0.7024, 0.5552, 0.7078, 0.5426, 0.708, 0.5518, 0.4212, 0.5512, 0.4161, 0.56, 0.4146, 0.5613, 0.4201, 0.5505, 0.4105, 0.5587, 0.409, 0.56, 0.4146, 0.5512, 0.4161, 0.6365, 0.4478, 0.6376, 0.4333, 0.6476, 0.4341, 0.6476, 0.448, 0.6398, 0.4098, 0.6476, 0.4103, 0.6476, 0.4156, 0.6392, 0.4152, 0.6316, 0.4083, 0.6398, 0.4098, 0.6392, 0.4152, 0.6305, 0.4138, 0.6231, 0.4058, 0.6316, 0.4083, 0.6305, 0.4138, 0.6215, 0.4116, 0.6137, 0.4019, 0.6231, 0.4058, 0.6215, 0.4116, 0.6113, 0.4089, 0.5673, 0.4064, 0.577, 0.4024, 0.5795, 0.4095, 0.5692, 0.4123, 0.5587, 0.409, 0.5673, 0.4064, 0.5692, 0.4123, 0.56, 0.4146, 0.5427, 0.4493, 0.5539, 0.4491, 0.555, 0.4683, 0.5427, 0.4686, 0.6352, 0.4669, 0.6476, 0.4673, 0.6476, 0.7018, 0.6353, 0.702, 0.6224, 0.4659, 0.6352, 0.4669, 0.6353, 0.702, 0.6227, 0.7019, 0.6093, 0.4643, 0.6224, 0.4659, 0.6227, 0.7019, 0.6097, 0.702, 0.5959, 0.462, 0.6093, 0.4643, 0.6097, 0.702, 0.596, 0.7032, 0.5812, 0.4662, 0.5953, 0.4643, 0.5936, 0.7042, 0.5807, 0.7029, 0.5679, 0.4675, 0.5812, 0.4662, 0.5807, 0.7029, 0.568, 0.7025, 0.555, 0.4683, 0.5679, 0.4675, 0.568, 0.7025, 0.5552, 0.7024, 0.5426, 0.708, 0.5552, 0.7078, 0.5546, 0.9988, 0.5425, 0.9988, 0.6353, 0.702, 0.6476, 0.7018, 0.6476, 0.7074, 0.6352, 0.707, 0.6227, 0.7019, 0.6353, 0.702, 0.6352, 0.707, 0.6227, 0.7072, 0.6097, 0.702, 0.6227, 0.7019, 0.6227, 0.7072, 0.61, 0.7076, 0.596, 0.7032, 0.6097, 0.702, 0.61, 0.7076, 0.5975, 0.7087, 0.5807, 0.7029, 0.5936, 0.7042, 0.5921, 0.709, 0.5802, 0.708, 0.568, 0.7025, 0.5807, 0.7029, 0.5802, 0.708, 0.5678, 0.7078, 0.5552, 0.7024, 0.568, 0.7025, 0.5678, 0.7078, 0.5552, 0.7078, 0.7526, 0.3676, 0.765, 0.3679, 0.765, 0.373, 0.7526, 0.3732, 0.6352, 0.707, 0.6476, 0.7074, 0.6476, 0.9997, 0.6355, 0.9997, 0.6227, 0.7072, 0.6352, 0.707, 0.6355, 0.9997, 0.6229, 0.9997, 0.61, 0.7076, 0.6227, 0.7072, 0.6229, 0.9997, 0.6104, 0.9997, 0.5975, 0.7087, 0.61, 0.7076, 0.6104, 0.9997, 0.5979, 0.9997, 0.5802, 0.708, 0.5921, 0.709, 0.5926, 0.9988, 0.5795, 0.9988, 0.5678, 0.7078, 0.5802, 0.708, 0.5795, 0.9988, 0.567, 0.9988, 0.5552, 0.7078, 0.5678, 0.7078, 0.567, 0.9988, 0.5546, 0.9988, 0.7526, 0.3732, 0.765, 0.373, 0.7652, 0.5364, 0.7526, 0.5362, 0.8458, 0.3668, 0.8585, 0.3666, 0.8585, 0.3723, 0.8458, 0.3722, 0.8332, 0.3668, 0.8458, 0.3668, 0.8458, 0.3722, 0.833, 0.372, 0.821, 0.3663, 0.8332, 0.3668, 0.833, 0.372, 0.8205, 0.3714, 0.8093, 0.3645, 0.821, 0.3663, 0.8205, 0.3714, 0.8077, 0.3695, 0.7902, 0.3667, 0.8029, 0.3645, 0.8046, 0.3701, 0.7908, 0.3721, 0.7775, 0.3675, 0.7902, 0.3667, 0.7908, 0.3721, 0.7778, 0.3728, 0.765, 0.3679, 0.7775, 0.3675, 0.7778, 0.3728, 0.765, 0.373, 0.7526, 0.5362, 0.7652, 0.5364, 0.7632, 0.5717, 0.7526, 0.5709, 0.8458, 0.3722, 0.8585, 0.3723, 0.8585, 0.5327, 0.8458, 0.5329, 0.833, 0.372, 0.8458, 0.3722, 0.8458, 0.5329, 0.8327, 0.5334, 0.8205, 0.3714, 0.833, 0.372, 0.8327, 0.5334, 0.8194, 0.5342, 0.8077, 0.3695, 0.8205, 0.3714, 0.8194, 0.5342, 0.8059, 0.5352, 0.7908, 0.3721, 0.8046, 0.3701, 0.8053, 0.5394, 0.7918, 0.5381, 0.7778, 0.3728, 0.7908, 0.3721, 0.7918, 0.5381, 0.7784, 0.5371, 0.765, 0.373, 0.7778, 0.3728, 0.7784, 0.5371, 0.7652, 0.5364, 0.7526, 0.5808, 0.7676, 0.5801, 0.7673, 0.6737, 0.7526, 0.6736, 0.8458, 0.5329, 0.8585, 0.5327, 0.8585, 0.5675, 0.8478, 0.5684, 0.8327, 0.5334, 0.8458, 0.5329, 0.8478, 0.5684, 0.8365, 0.5698, 0.8194, 0.5342, 0.8327, 0.5334, 0.8365, 0.5698, 0.8246, 0.5716, 0.8059, 0.5352, 0.8194, 0.5342, 0.8246, 0.5716, 0.8124, 0.5741, 0.7918, 0.5381, 0.8053, 0.5394, 0.7982, 0.5778, 0.7862, 0.5752, 0.7784, 0.5371, 0.7918, 0.5381, 0.7862, 0.5752, 0.7745, 0.5733, 0.7652, 0.5364, 0.7784, 0.5371, 0.7745, 0.5733, 0.7632, 0.5717, 0.7526, 0.755, 0.7526, 0.6736, 0.7673, 0.6737, 0.765, 0.755, 0.8461, 0.8235, 0.8585, 0.8235, 0.8585, 0.833, 0.8462, 0.833, 0.8353, 0.8235, 0.8461, 0.8235, 0.8462, 0.833, 0.8353, 0.833, 0.4835, 0.5364, 0.4691, 0.537, 0.4705, 0.5294, 0.4851, 0.5275, 0.01709, 0.1421, 0.03212, 0.1464, 0.02595, 0.1517, 0.01257, 0.1455, 0.7021, 0.0118, 0.6965, 0.007426, 0.7021, 0.0002921, 0.5911, 0.0003015, 0.6058, 0.0002921, 0.6033, 0.007011, 0.5881, 0.008224, 0.4818, 0.5229, 0.4851, 0.5275, 0.4705, 0.5294, 0.4662, 0.5225, 0.7647, 0.8239, 0.7755, 0.8239, 0.7754, 0.8333, 0.7647, 0.8333, 0.8446, 0.9065, 0.8511, 0.9065, 0.8569, 0.9407, 0.8563, 0.9406, 0.6773, 0.0802, 0.681, 0.08118, 0.683, 0.1139, 0.6823, 0.1137, 0.6757, 0.07984, 0.6773, 0.0802, 0.6823, 0.1137, 0.6819, 0.1136, 0.7188, 0.2075, 0.7204, 0.2074, 0.7091, 0.2398, 0.7086, 0.2398, 0.7149, 0.2079, 0.7188, 0.2075, 0.7086, 0.2398, 0.7079, 0.2399, 0.7598, 0.9058, 0.7663, 0.9058, 0.7547, 0.9395, 0.7542, 0.9396, 0.7526, 0.9057, 0.7598, 0.9058, 0.7542, 0.9396, 0.7526, 0.9396, 0.7526, 0.9423, 0.7542, 0.9396, 0.7547, 0.9395, 0.765, 0.755, 0.7673, 0.6737, 0.7746, 0.6742, 0.776, 0.7552, 0.776, 0.7552, 0.7746, 0.6742, 0.7819, 0.6747, 0.7835, 0.7555, 0.7835, 0.7555, 0.7819, 0.6747, 0.7893, 0.6751, 0.7882, 0.7531, 0.8224, 0.7518, 0.8212, 0.6727, 0.8288, 0.6723, 0.8272, 0.7542, 0.8272, 0.7542, 0.8288, 0.6723, 0.8362, 0.6718, 0.8348, 0.7539, 0.8348, 0.7539, 0.8362, 0.6718, 0.8436, 0.6714, 0.8459, 0.7537, 0.8459, 0.7537, 0.8436, 0.6714, 0.8585, 0.6713, 0.8585, 0.7537, 0.8511, 0.9065, 0.8585, 0.9064, 0.8585, 0.9407, 0.8569, 0.9407, 0.7526, 0.8438, 0.7526, 0.8332, 0.7647, 0.8333, 0.7601, 0.8438, 0.8434, 0.5767, 0.8585, 0.5775, 0.8585, 0.6713, 0.8436, 0.6714, 0.8334, 0.5768, 0.8434, 0.5767, 0.8436, 0.6714, 0.8362, 0.6718, 0.8235, 0.5775, 0.8334, 0.5768, 0.8362, 0.6718, 0.8288, 0.6723, 0.8142, 0.5791, 0.8235, 0.5775, 0.8288, 0.6723, 0.8212, 0.6727, 0.7872, 0.581, 0.7964, 0.5826, 0.7893, 0.6751, 0.7819, 0.6747, 0.7775, 0.5803, 0.7872, 0.581, 0.7819, 0.6747, 0.7746, 0.6742, 0.7676, 0.5801, 0.7775, 0.5803, 0.7746, 0.6742, 0.7673, 0.6737, 0.7744, 0.8647, 0.7642, 0.8646, 0.7583, 0.863, 0.7634, 0.8629, 0.7239, 0.1709, 0.7181, 0.1707, 0.7073, 0.1681, 0.7108, 0.1677, 0.7263, 0.1703, 0.7239, 0.1709, 0.7108, 0.1677, 0.7124, 0.1669, 0.6778, 0.04323, 0.6755, 0.04232, 0.6898, 0.04103, 0.6913, 0.0421, 0.6836, 0.04392, 0.6778, 0.04323, 0.6913, 0.0421, 0.6947, 0.04302, 0.8467, 0.8648, 0.8364, 0.8648, 0.8475, 0.863, 0.8527, 0.8631, 0.8467, 0.8648, 0.8527, 0.8631, 0.8585, 0.8631, 0.8585, 0.8646, 0.7526, 0.8438, 0.7601, 0.8438, 0.7573, 0.8557, 0.7526, 0.8556, 0.02595, 0.1517, 0.03212, 0.1464, 0.0507, 0.1494, 0.04666, 0.1551, 0.8509, 0.8437, 0.8585, 0.8437, 0.8585, 0.8557, 0.8537, 0.8557, 0.844, 0.8438, 0.8509, 0.8437, 0.8537, 0.8557, 0.8494, 0.8558, 0.6983, 0.02236, 0.7021, 0.02498, 0.6993, 0.03744, 0.6965, 0.03596, 0.6951, 0.02145, 0.6983, 0.02236, 0.6965, 0.03596, 0.6948, 0.03516, 0.7068, 0.1471, 0.7101, 0.1467, 0.7083, 0.1603, 0.7065, 0.1608, 0.7027, 0.1491, 0.7068, 0.1471, 0.7065, 0.1608, 0.7036, 0.1618, 0.7601, 0.8438, 0.7668, 0.8439, 0.7615, 0.8558, 0.7573, 0.8557, 0.7642, 0.8646, 0.7526, 0.8645, 0.7526, 0.863, 0.7583, 0.863, 0.8537, 0.8557, 0.8585, 0.8557, 0.8585, 0.8631, 0.8527, 0.8631, 0.8494, 0.8558, 0.8537, 0.8557, 0.8527, 0.8631, 0.8475, 0.863, 0.6965, 0.03596, 0.6993, 0.03744, 0.6947, 0.04302, 0.6913, 0.0421, 0.6948, 0.03516, 0.6965, 0.03596, 0.6913, 0.0421, 0.6898, 0.04103, 0.7065, 0.1608, 0.7083, 0.1603, 0.7124, 0.1669, 0.7108, 0.1677, 0.7036, 0.1618, 0.7065, 0.1608, 0.7108, 0.1677, 0.7073, 0.1681, 0.7573, 0.8557, 0.7615, 0.8558, 0.7634, 0.8629, 0.7583, 0.863, 0.7601, 0.8438, 0.7647, 0.8333, 0.7754, 0.8333, 0.7668, 0.8439, 0.7027, 0.1491, 0.7047, 0.1361, 0.7109, 0.1326, 0.7068, 0.1471, 0.7068, 0.1471, 0.7109, 0.1326, 0.7173, 0.1309, 0.7101, 0.1467, 0.6951, 0.02145, 0.6905, 0.004777, 0.6965, 0.007426, 0.6983, 0.02236, 0.6983, 0.02236, 0.6965, 0.007426, 0.7021, 0.0118, 0.7021, 0.02498, 0.844, 0.8438, 0.8353, 0.833, 0.8462, 0.833, 0.8509, 0.8437, 0.8509, 0.8437, 0.8462, 0.833, 0.8585, 0.833, 0.8585, 0.8437, 0.7526, 0.9423, 0.7526, 0.9396, 0.7542, 0.9396, 0.6033, 0.007011, 0.6223, 0.01072, 0.6235, 0.01844, 0.6068, 0.01514, 0.6058, 0.0002921, 0.6248, 0.004456, 0.6223, 0.01072, 0.6033, 0.007011, 0.4705, 0.5294, 0.4497, 0.5264, 0.4476, 0.5198, 0.4662, 0.5225, 0.5921, 0.01218, 0.5881, 0.008224, 0.6033, 0.007011, 0.6068, 0.01514, 0.5741, 0.182, 0.5592, 0.1838, 0.5633, 0.176, 0.5784, 0.1783, 0.5592, 0.1838, 0.5423, 0.1859, 0.5441, 0.1783, 0.5633, 0.176, 0.4487, 0.5336, 0.4249, 0.5247, 0.4263, 0.5163, 0.4497, 0.5264, 0.6223, 0.01072, 0.6461, 0.02286, 0.6446, 0.0292, 0.6235, 0.01844, 0.5441, 0.1783, 0.5423, 0.1859, 0.5205, 0.1951, 0.5194, 0.1886, 0.6248, 0.004456, 0.6487, 0.01541, 0.6461, 0.02286, 0.6223, 0.01072, 0.4691, 0.537, 0.4487, 0.5336, 0.4497, 0.5264, 0.4705, 0.5294, 0.4497, 0.5264, 0.4263, 0.5163, 0.4266, 0.5106, 0.4476, 0.5198, 0.4249, 0.5247, 0.4056, 0.5079, 0.4073, 0.4956, 0.4263, 0.5163, 0.6461, 0.02286, 0.6606, 0.04125, 0.6573, 0.04544, 0.6446, 0.0292, 0.5194, 0.1886, 0.5205, 0.1951, 0.5067, 0.2103, 0.5037, 0.2059, 0.6487, 0.01541, 0.6644, 0.03041, 0.6606, 0.04125, 0.6461, 0.02286, 0.0507, 0.1494, 0.07344, 0.1469, 0.07202, 0.1524, 0.04666, 0.1551, 0.5037, 0.2059, 0.5067, 0.2103, 0.4966, 0.2359, 0.4922, 0.2348, 0.09519, 0.1342, 0.1107, 0.1129, 0.1138, 0.1147, 0.09635, 0.1384, 0.6606, 0.04125, 0.6699, 0.07094, 0.6655, 0.07165, 0.6573, 0.04544, 0.4056, 0.5079, 0.3948, 0.4865, 0.3978, 0.4677, 0.4073, 0.4956, 0.4263, 0.5163, 0.4073, 0.4956, 0.4097, 0.492, 0.4266, 0.5106, 0.07344, 0.1469, 0.09519, 0.1342, 0.09635, 0.1384, 0.07202, 0.1524, 0.4012, 0.467, 0.3978, 0.4677, 0.3982, 0.4474, 0.4015, 0.4489, 0.1107, 0.1129, 0.1159, 0.09557, 0.1195, 0.09518, 0.1138, 0.1147, 0.4966, 0.2359, 0.4969, 0.2554, 0.4926, 0.257, 0.4922, 0.2348, 0.4097, 0.492, 0.4073, 0.4956, 0.3978, 0.4677, 0.4012, 0.467, 0.2199, 0.1118, 0.207, 0.09041, 0.2112, 0.07887, 0.2253, 0.1024, 0.6644, 0.03041, 0.6749, 0.05392, 0.6699, 0.07094, 0.6606, 0.04125, 0.1962, 0.3059, 0.1775, 0.3237, 0.1765, 0.3128, 0.1934, 0.2966, 0.2974, 0.4332, 0.3162, 0.4166, 0.4051, 0.4289, 0.3982, 0.4474, 0.2672, 0.6174, 0.2785, 0.6379, 0.2743, 0.648, 0.2618, 0.6254, 0.295, 0.4226, 0.3156, 0.4044, 0.3162, 0.4166, 0.2974, 0.4332, 0.1962, 0.3059, 0.1934, 0.2966, 0.2114, 0.272, 0.216, 0.2788, 0.6749, 0.05392, 0.6736, 0.07099, 0.6678, 0.093, 0.6699, 0.07094, 0.3948, 0.4865, 0.3943, 0.4717, 0.3982, 0.4474, 0.3978, 0.4677, 0.2974, 0.4332, 0.278, 0.4568, 0.2737, 0.4486, 0.295, 0.4226, 0.4015, 0.4489, 0.3982, 0.4474, 0.4051, 0.4289, 0.4077, 0.4323, 0.2199, 0.1118, 0.2253, 0.1024, 0.2379, 0.1336, 0.2313, 0.1402, 0.6655, 0.07165, 0.6699, 0.07094, 0.6678, 0.093, 0.6636, 0.09114, 0.0975, 0.2598, 0.1966, 0.2743, 0.1934, 0.2966, 0.09446, 0.2822, 0.2313, 0.1402, 0.2379, 0.1336, 0.2438, 0.1667, 0.2366, 0.1702, 0.1934, 0.2966, 0.1765, 0.3128, 0.08844, 0.3018, 0.09446, 0.2822, 0.3943, 0.4717, 0.2937, 0.457, 0.2974, 0.4332, 0.3982, 0.4474, 0.2138, 0.2561, 0.227, 0.2353, 0.2257, 0.2442, 0.2114, 0.272, 0.278, 0.4568, 0.2639, 0.4839, 0.2582, 0.4784, 0.2737, 0.4486, 0.216, 0.2788, 0.2114, 0.272, 0.2257, 0.2442, 0.2317, 0.2482, 0.2618, 0.6254, 0.251, 0.5937, 0.2575, 0.5886, 0.2672, 0.6174, 0.1966, 0.2743, 0.2138, 0.2561, 0.2114, 0.272, 0.1934, 0.2966, 0.2366, 0.1702, 0.2438, 0.1667, 0.2438, 0.2027, 0.2366, 0.2029, 0.2937, 0.457, 0.2754, 0.4738, 0.278, 0.4568, 0.2974, 0.4332, 0.227, 0.2353, 0.2344, 0.2155, 0.2341, 0.2173, 0.2257, 0.2442, 0.2639, 0.4839, 0.2542, 0.5151, 0.2474, 0.5127, 0.2582, 0.4784, 0.2317, 0.2482, 0.2257, 0.2442, 0.2341, 0.2173, 0.2411, 0.2185, 0.251, 0.5937, 0.2452, 0.5597, 0.2522, 0.5577, 0.2575, 0.5886, 0.2344, 0.2155, 0.2414, 0.2166, 0.2411, 0.2185, 0.2341, 0.2173, 0.2754, 0.4738, 0.2624, 0.4934, 0.2639, 0.4839, 0.278, 0.4568, 0.2452, 0.5597, 0.2452, 0.5286, 0.2522, 0.5295, 0.2522, 0.5577, 0.2455, 0.5267, 0.2525, 0.5278, 0.2522, 0.5295, 0.2452, 0.5286, 0.4989, 0.2765, 0.5024, 0.2727, 0.5123, 0.2878, 0.51, 0.2936, 0.2624, 0.4934, 0.2539, 0.5169, 0.2542, 0.5151, 0.2639, 0.4839, 0.6602, 0.112, 0.6478, 0.1282, 0.6459, 0.1223, 0.6569, 0.108, 0.2785, 0.6379, 0.2939, 0.6578, 0.2912, 0.6699, 0.2743, 0.648, 0.6636, 0.09114, 0.6678, 0.093, 0.6602, 0.112, 0.6569, 0.108, 0.3658, 0.6539, 0.3718, 0.6734, 0.2939, 0.6578, 0.2785, 0.6379, 0.4969, 0.2554, 0.5024, 0.2727, 0.4989, 0.2765, 0.4926, 0.257, 0.51, 0.2936, 0.5123, 0.2878, 0.5217, 0.2963, 0.5206, 0.3032, 0.366, 0.6334, 0.3658, 0.6539, 0.2785, 0.6379, 0.2672, 0.6174, 0.6478, 0.1282, 0.6365, 0.137, 0.6359, 0.1301, 0.6459, 0.1223, 0.2939, 0.6578, 0.3133, 0.6752, 0.311, 0.6888, 0.2912, 0.6699, 0.1775, 0.3237, 0.1548, 0.3395, 0.1559, 0.3272, 0.1765, 0.3128, 0.3718, 0.6734, 0.3795, 0.6854, 0.3133, 0.6752, 0.2939, 0.6578, 0.3133, 0.6752, 0.3154, 0.6785, 0.3134, 0.6906, 0.311, 0.6888, 0.1765, 0.3128, 0.1559, 0.3272, 0.07692, 0.3187, 0.08844, 0.3018, 0.1302, 0.3515, 0.1274, 0.3526, 0.1291, 0.3405, 0.1322, 0.3379, 0.5217, 0.2963, 0.5258, 0.2986, 0.5252, 0.3057, 0.5206, 0.3032, 0.1548, 0.3395, 0.1302, 0.3515, 0.1322, 0.3379, 0.1559, 0.3272, 0.3154, 0.6785, 0.3419, 0.6942, 0.3441, 0.7099, 0.3134, 0.6906, 0.1559, 0.3272, 0.1322, 0.3379, 0.06594, 0.3278, 0.07692, 0.3187, 0.5258, 0.2986, 0.5325, 0.308, 0.5328, 0.3163, 0.5252, 0.3057, 0.6365, 0.137, 0.6318, 0.1392, 0.6317, 0.1321, 0.6359, 0.1301, 0.1322, 0.3379, 0.1291, 0.3405, 0.06121, 0.3301, 0.06594, 0.3278, 0.6243, 0.1409, 0.6234, 0.1492, 0.6175, 0.1559, 0.604, 0.1688, 0.3795, 0.6854, 0.3833, 0.689, 0.3154, 0.6785, 0.3133, 0.6752, 0.09912, 0.3474, 0.08024, 0.3494, 0.04784, 0.3475, 0.05337, 0.3405, 0.6317, 0.1321, 0.6318, 0.1392, 0.6234, 0.1492, 0.6243, 0.1409, 0.5325, 0.308, 0.5507, 0.3373, 0.5382, 0.3235, 0.5328, 0.3163, 0.1291, 0.3405, 0.09912, 0.3474, 0.05337, 0.3405, 0.06121, 0.3301, 0.1274, 0.3526, 0.0923, 0.3618, 0.09912, 0.3474, 0.1291, 0.3405, 0.03586, 0.3619, 0.04784, 0.3475, 0.08024, 0.3494, 0.07151, 0.364, 0.3833, 0.689, 0.3877, 0.7013, 0.3419, 0.6942, 0.3154, 0.6785, 0.3979, 0.727, 0.3633, 0.7182, 0.3594, 0.7017, 0.3908, 0.7097, 0.3419, 0.6942, 0.3594, 0.7017, 0.3633, 0.7182, 0.3441, 0.7099, 0.0923, 0.3618, 0.07151, 0.364, 0.08024, 0.3494, 0.09912, 0.3474, 0.1184, 0.07538, 0.115, 0.07787, 0.1093, 0.05998, 0.112, 0.05544, 0.3877, 0.7013, 0.3908, 0.7097, 0.3594, 0.7017, 0.3419, 0.6942, 0.4051, 0.4289, 0.4172, 0.4118, 0.4185, 0.4169, 0.4077, 0.4323, 0.3162, 0.4166, 0.3398, 0.4014, 0.4172, 0.4118, 0.4051, 0.4289, 0.1184, 0.07538, 0.112, 0.05544, 0.189, 0.06879, 0.207, 0.09041, 0.1159, 0.09557, 0.115, 0.07787, 0.1184, 0.07538, 0.1195, 0.09518, 0.1195, 0.09518, 0.1184, 0.07538, 0.207, 0.09041, 0.2199, 0.1118, 0.207, 0.09041, 0.189, 0.06879, 0.1915, 0.05504, 0.2112, 0.07887, 0.3416, 0.3875, 0.3642, 0.3769, 0.3603, 0.3918, 0.3398, 0.4014, 0.4172, 0.4118, 0.4326, 0.4013, 0.4323, 0.4073, 0.4185, 0.4169, 0.3398, 0.4014, 0.3603, 0.3918, 0.4326, 0.4013, 0.4172, 0.4118, 0.112, 0.05544, 0.1005, 0.04082, 0.1723, 0.05349, 0.189, 0.06879, 0.3156, 0.4044, 0.3416, 0.3875, 0.3398, 0.4014, 0.3162, 0.4166, 0.1723, 0.05349, 0.1495, 0.0373, 0.148, 0.02033, 0.173, 0.0381, 0.3642, 0.3769, 0.3935, 0.3675, 0.3869, 0.3832, 0.3603, 0.3918, 0.09896, 0.04668, 0.09501, 0.03528, 0.09634, 0.02813, 0.1005, 0.04082, 0.189, 0.06879, 0.1723, 0.05349, 0.173, 0.0381, 0.1915, 0.05504, 0.1093, 0.05998, 0.09896, 0.04668, 0.1005, 0.04082, 0.112, 0.05544, 0.3935, 0.3675, 0.438, 0.3645, 0.4271, 0.3804, 0.3869, 0.3832, 0.1495, 0.0373, 0.112, 0.02254, 0.1064, 0.00417, 0.148, 0.02033, 0.4323, 0.4073, 0.4326, 0.4013, 0.4404, 0.3904, 0.4395, 0.3976, 0.4395, 0.3976, 0.4404, 0.3904, 0.4459, 0.3821, 0.4591, 0.3671, 0.4591, 0.3671, 0.4459, 0.3821, 0.4271, 0.3804, 0.438, 0.3645, 0.1005, 0.04082, 0.09634, 0.02813, 0.1495, 0.0373, 0.1723, 0.05349, 0.3603, 0.3918, 0.3869, 0.3832, 0.4404, 0.3904, 0.4326, 0.4013, 0.09501, 0.03528, 0.08554, 0.0002921, 0.09359, 0.01851, 0.09634, 0.02813, 0.08554, 0.0002921, 0.1064, 0.00417, 0.112, 0.02254, 0.09359, 0.01851, 0.09634, 0.02813, 0.09359, 0.01851, 0.112, 0.02254, 0.1495, 0.0373, 0.3869, 0.3832, 0.4271, 0.3804, 0.4459, 0.3821, 0.4404, 0.3904, 0.6376, 0.4333, 0.6381, 0.4273, 0.6476, 0.4278, 0.6476, 0.4341, 0.7632, 0.5717, 0.7745, 0.5733, 0.7775, 0.5803, 0.7676, 0.5801, 0.7745, 0.5733, 0.7862, 0.5752, 0.7872, 0.581, 0.7775, 0.5803, 0.7862, 0.5752, 0.7982, 0.5778, 0.7964, 0.5826, 0.7872, 0.581, 0.8124, 0.5741, 0.8246, 0.5716, 0.8235, 0.5775, 0.8142, 0.5791, 0.8246, 0.5716, 0.8365, 0.5698, 0.8334, 0.5768, 0.8235, 0.5775, 0.8365, 0.5698, 0.8478, 0.5684, 0.8434, 0.5767, 0.8334, 0.5768, 0.8478, 0.5684, 0.8585, 0.5675, 0.8585, 0.5775, 0.8434, 0.5767, 0.7526, 0.5709, 0.7632, 0.5717, 0.7676, 0.5801, 0.7526, 0.5808, 0.8467, 0.8648, 0.8585, 0.8646, 0.8585, 0.9064, 0.8511, 0.9065, 0.7526, 0.8645, 0.7642, 0.8646, 0.7598, 0.9058, 0.7526, 0.9057, 0.7642, 0.8646, 0.7744, 0.8647, 0.7663, 0.9058, 0.7598, 0.9058, 0.7181, 0.1707, 0.7239, 0.1709, 0.7188, 0.2075, 0.7149, 0.2079, 0.7239, 0.1709, 0.7263, 0.1703, 0.7204, 0.2074, 0.7188, 0.2075, 0.6755, 0.04232, 0.6778, 0.04323, 0.6773, 0.0802, 0.6757, 0.07984, 0.6778, 0.04323, 0.6836, 0.04392, 0.681, 0.08118, 0.6773, 0.0802, 0.8364, 0.8648, 0.8467, 0.8648, 0.8511, 0.9065, 0.8446, 0.9065, 0.5777, 0.1827, 0.5741, 0.182, 0.5784, 0.1783, 0.5829, 0.179, 0.5885, 0.01265, 0.5835, 0.008593, 0.5881, 0.008224, 0.5921, 0.01218, 0.4865, 0.523, 0.4895, 0.5269, 0.4851, 0.5275, 0.4818, 0.5229, 0.5866, 0.0002921, 0.5911, 0.0003015, 0.5881, 0.008224, 0.5835, 0.008593, 0.01256, 0.1407, 0.01709, 0.1421, 0.01257, 0.1455, 0.008518, 0.1436, 0.4878, 0.5362, 0.4835, 0.5364, 0.4851, 0.5275, 0.4895, 0.5269, 0.5829, 0.179, 0.5784, 0.1783, 0.576, 0.1702, 0.5805, 0.1705, 0.007376, 0.153, 0.01146, 0.1545, 0.004668, 0.2069, 0.0002921, 0.2079, 0.2522, 0.5577, 0.2522, 0.5295, 0.2525, 0.5278, 0.2536, 0.5488, 0.2471, 0.5147, 0.2539, 0.5169, 0.2525, 0.5278, 0.2455, 0.5267, 0.2575, 0.5886, 0.2522, 0.5577, 0.2536, 0.5488, 0.26, 0.5727, 0.2362, 0.2048, 0.2434, 0.2047, 0.2414, 0.2166, 0.2344, 0.2155, 0.2352, 0.1798, 0.2362, 0.2048, 0.2344, 0.2155, 0.227, 0.2353, 0.2672, 0.6174, 0.2575, 0.5886, 0.26, 0.5727, 0.2709, 0.5952, 0.2163, 0.1357, 0.2287, 0.1572, 0.2138, 0.2561, 0.1966, 0.2743, 0.2287, 0.1572, 0.2352, 0.1798, 0.227, 0.2353, 0.2138, 0.2561, 0.366, 0.6334, 0.2672, 0.6174, 0.2709, 0.5952, 0.3698, 0.6111, 0.0975, 0.2598, 0.09629, 0.2429, 0.1966, 0.2743, 0.4922, 0.2348, 0.4926, 0.257, 0.4885, 0.2346, 0.4885, 0.2175, 0.3948, 0.4865, 0.376, 0.5953, 0.2709, 0.5952, 0.2937, 0.457, 0.09423, 0.1507, 0.111, 0.1335, 0.09629, 0.2429, 0.08212, 0.2214, 0.5037, 0.2059, 0.4922, 0.2348, 0.4885, 0.2175, 0.5007, 0.1948, 0.07086, 0.1609, 0.09423, 0.1507, 0.08212, 0.2214, 0.06396, 0.2095, 0.5194, 0.1886, 0.5037, 0.2059, 0.5007, 0.1948, 0.5174, 0.181, 0.5633, 0.176, 0.5441, 0.1783, 0.5421, 0.1719, 0.5613, 0.1691, 0.04546, 0.1623, 0.07086, 0.1609, 0.06396, 0.2095, 0.03845, 0.2036, 0.5441, 0.1783, 0.5194, 0.1886, 0.5174, 0.181, 0.5421, 0.1719, 0.02495, 0.1594, 0.04546, 0.1623, 0.03845, 0.2036, 0.01904, 0.2036, 0.7649, 0.7652, 0.7757, 0.7653, 0.7755, 0.8239, 0.7647, 0.8239, 0.7757, 0.7653, 0.7832, 0.7655, 0.7829, 0.824, 0.7755, 0.8239, 0.01146, 0.1545, 0.02495, 0.1594, 0.01904, 0.2036, 0.004668, 0.2069, 0.8274, 0.7643, 0.835, 0.7642, 0.8353, 0.8235, 0.8278, 0.8236, 0.5784, 0.1783, 0.5633, 0.176, 0.5613, 0.1691, 0.576, 0.1702, 0.835, 0.7642, 0.846, 0.764, 0.8461, 0.8235, 0.8353, 0.8235, 0.846, 0.764, 0.8585, 0.764, 0.8585, 0.8235, 0.8461, 0.8235, 0.7526, 0.7651, 0.7649, 0.7652, 0.7647, 0.8239, 0.7526, 0.8239, 0.7526, 0.755, 0.765, 0.755, 0.7649, 0.7652, 0.7526, 0.7651, 0.8459, 0.7537, 0.8585, 0.7537, 0.8585, 0.764, 0.846, 0.764, 0.8348, 0.7539, 0.8459, 0.7537, 0.846, 0.764, 0.835, 0.7642, 0.8272, 0.7542, 0.8348, 0.7539, 0.835, 0.7642, 0.8274, 0.7643, 0.01257, 0.1455, 0.02595, 0.1517, 0.02495, 0.1594, 0.01146, 0.1545, 0.776, 0.7552, 0.7835, 0.7555, 0.7832, 0.7655, 0.7757, 0.7653, 0.765, 0.755, 0.776, 0.7552, 0.7757, 0.7653, 0.7649, 0.7652, 0.02595, 0.1517, 0.04666, 0.1551, 0.04546, 0.1623, 0.02495, 0.1594, 0.04666, 0.1551, 0.07202, 0.1524, 0.07086, 0.1609, 0.04546, 0.1623, 0.07202, 0.1524, 0.09635, 0.1384, 0.09423, 0.1507, 0.07086, 0.1609, 0.09635, 0.1384, 0.1138, 0.1147, 0.111, 0.1335, 0.09423, 0.1507, 0.1138, 0.1147, 0.1195, 0.09518, 0.1159, 0.1195, 0.111, 0.1335, 0.1195, 0.09518, 0.2199, 0.1118, 0.2163, 0.1357, 0.1159, 0.1195, 0.2313, 0.1402, 0.2366, 0.1702, 0.2352, 0.1798, 0.2287, 0.1572, 0.2199, 0.1118, 0.2313, 0.1402, 0.2287, 0.1572, 0.2163, 0.1357, 0.2366, 0.1702, 0.2366, 0.2029, 0.2362, 0.2048, 0.2352, 0.1798, 0.2366, 0.2029, 0.2438, 0.2027, 0.2434, 0.2047, 0.2362, 0.2048, 0.2474, 0.5127, 0.2542, 0.5151, 0.2539, 0.5169, 0.2471, 0.5147, 0.008518, 0.1436, 0.01257, 0.1455, 0.01146, 0.1545, 0.007376, 0.153, 0.4781, 0.5907, 0.4742, 0.5884, 0.4835, 0.5364, 0.4878, 0.5362, 0.2536, 0.5488, 0.2525, 0.5278, 0.2539, 0.5169, 0.2624, 0.4934, 0.26, 0.5727, 0.2536, 0.5488, 0.2624, 0.4934, 0.2754, 0.4738, 0.2709, 0.5952, 0.26, 0.5727, 0.2754, 0.4738, 0.2937, 0.457, 0.2937, 0.457, 0.3943, 0.4717, 0.3948, 0.4865, 0.3698, 0.6111, 0.2709, 0.5952, 0.376, 0.5953, 0.396, 0.579, 0.376, 0.5953, 0.3948, 0.4865, 0.4056, 0.5079, 0.4169, 0.5732, 0.396, 0.579, 0.4056, 0.5079, 0.4249, 0.5247, 0.4615, 0.581, 0.443, 0.5752, 0.4487, 0.5336, 0.4691, 0.537, 0.443, 0.5752, 0.4169, 0.5732, 0.4249, 0.5247, 0.4487, 0.5336, 0.4742, 0.5884, 0.4615, 0.581, 0.4691, 0.537, 0.4835, 0.5364, 0.1159, 0.1195, 0.2163, 0.1357, 0.111, 0.1335, 0.111, 0.1335, 0.2163, 0.1357, 0.1966, 0.2743, 0.09629, 0.2429, 0.8353, 0.8235, 0.8353, 0.833, 0.8278, 0.8236, 0.7109, 0.1326, 0.7047, 0.1361, 0.7065, 0.1247, 0.7755, 0.8239, 0.7829, 0.824, 0.7754, 0.8333])
me_cylinder_003.materials.append(mat_material)
me_cylinder_003.use_remesh_preserve_volume = False
me_cylinder_003.use_remesh_preserve_attributes = False
me_cylinder_003.use_mirror_vertex_groups = False
me_cylinder_003.update()

# ---- objects
ob_cylinder = bpy.data.objects.new('Cylinder', me_cylinder_003)

# ---- transforms, parenting, visibility, modifiers, constraints
ob_cylinder.location = (11.29, 9.895e-08, -0.369)
ob_cylinder.lineart.crease_threshold = 0.0

# ---- collection membership
col_collection_1.objects.link(ob_cylinder)

# ---- scene / render settings (as saved in the file)
scene.frame_start = 1; scene.frame_end = 250; scene.frame_set(1)
scene.render.engine = 'CYCLES'
scene.render.resolution_percentage = 50
scene.render.dither_intensity = 0.0
scene.cycles.use_denoising = False
scene.cycles.samples = 128
scene.cycles.sampling_pattern = 'TABULATED_SOBOL'
scene.cycles.use_adaptive_sampling = False
scene.cycles.use_light_tree = False
scene.cycles.blur_glossy = 0.0
scene.cycles.sample_clamp_indirect = 0.0
scene.view_settings.view_transform = 'Standard'
bpy.context.view_layer.update()

# ---- added for rendering (the .blend has no active camera and no usable light): camera, sun
cam_auto = bpy.data.cameras.new('AutoCamera')
cam_auto.lens = 50.0
cam_auto.sensor_width = 36.0
cam_auto.clip_end = 1000.0
ob_auto_camera = bpy.data.objects.new('AutoCamera', cam_auto)
scene.collection.objects.link(ob_auto_camera)
ob_auto_camera.location = (34.0819, -27.3456, 18.3209)
ob_auto_camera.rotation_euler = (1.09748, -7.21219e-08, 0.694738)
scene.camera = ob_auto_camera
light_auto_sun = bpy.data.lights.new('AutoSun', 'SUN')
light_auto_sun.energy = 3.0
light_auto_sun.angle = 0.0523599
ob_auto_sun = bpy.data.objects.new('AutoSun', light_auto_sun)
scene.collection.objects.link(ob_auto_sun)
ob_auto_sun.rotation_euler = (0.872665, 0.174533, 0.523599)
bpy.context.view_layer.update()
